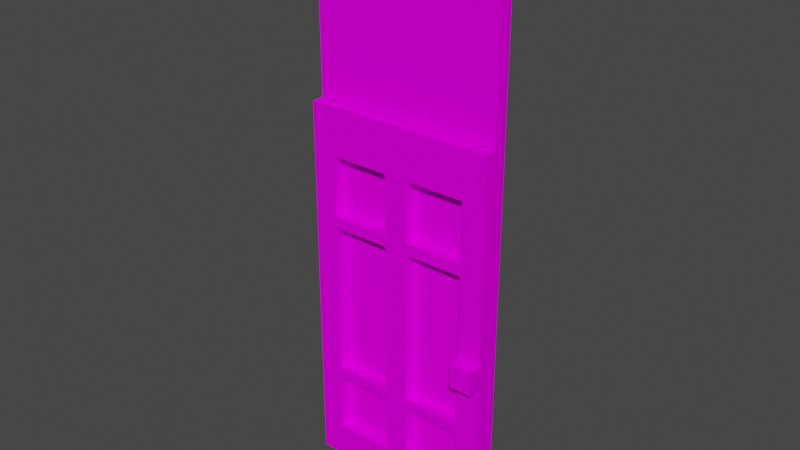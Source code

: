 # Source: doors.blend  (saved by Blender 2.90.8; exported with 4.5.12 LTS)
import bpy
from mathutils import Matrix  # noqa: F401  (used for matrix-valued properties, if any)

bpy.ops.wm.read_factory_settings(use_empty=True)
scene = bpy.context.scene
scene.name = 'Scene'

# ---- collections
col_collection = bpy.data.collections.new('Collection'); scene.collection.children.link(col_collection)

# ---- images (referenced by path relative to the original .blend; pixels are not part of the script)
import os
ASSET_DIR = os.environ.get("B2B_ASSET_DIR", "")  # directory of the original .blend (textures are referenced by path, not embedded)
HERE = os.path.dirname(os.path.abspath(__file__))  # packed textures are extracted next to this script under _unpacked/

def load_image(name, relpath, width, height, colorspace="sRGB"):
    """Load a texture the original file referenced (path relative to the .blend, or extracted next to this script)."""
    p = next((c for c in (os.path.join(HERE, relpath), os.path.join(ASSET_DIR, relpath)) if relpath and os.path.exists(c)), "")
    if p:
        img = bpy.data.images.load(p, check_existing=True)
        img.name = name
    else:  # same state as the original file: an image datablock whose file is absent (Cycles renders it pink)
        img = bpy.data.images.new(name, width, height)
        img.source = "FILE"
        img.filepath = "//" + (relpath or name)
    img.colorspace_settings.name = colorspace
    return img
img_walls_0_png = load_image('walls-0.png', 'walls-0.png', 1024, 1024, 'sRGB')
img_door_png = load_image('door.png', 'door.png', 1024, 1024, 'sRGB')

# ---- materials (node trees are filled in below, after node groups)
mat_palette_004 = bpy.data.materials.new('palette.004')
mat_palette_004.use_transparent_shadow = False
mat_palette_004.diffuse_color = (1.0, 1.0, 1.0, 1.0)
mat_palette_004.roughness = 1.0
mat_palette_004.specular_intensity = 0.0
mat_palette = bpy.data.materials.new('palette')
mat_palette.use_transparent_shadow = False
mat_palette.diffuse_color = (1.0, 1.0, 1.0, 1.0)
mat_palette.roughness = 1.0
mat_palette.specular_intensity = 0.0

# ---- material node trees
mat_palette_004.use_nodes = True; mat_palette_004.node_tree.nodes.clear()
_N = mat_palette_004.node_tree.nodes; _L = mat_palette_004.node_tree.links
n0 = _N.new('ShaderNodeBsdfPrincipled'); n0.name = 'Principled BSDF'; n0.location = (10, 300)
n0.distribution = 'GGX'
n0.subsurface_method = 'BURLEY'
n0.inputs[2].default_value = 1.0
n0.inputs[3].default_value = 1.0
n0.inputs[13].default_value = 0.0
n0.inputs[27].default_value = (0.0, 0.0, 0.0, 1.0)
n0.inputs[28].default_value = 1.0
n1 = _N.new('ShaderNodeOutputMaterial'); n1.name = 'Material Output'; n1.location = (300, 300)
n2 = _N.new('ShaderNodeTexImage'); n2.name = 'Image Texture'; n2.location = (-280, 280)
n2.image = img_walls_0_png
_L.new(n0.outputs[0], n1.inputs[0])
_L.new(n2.outputs[0], n0.inputs[0])
n1.is_active_output = True
mat_palette.use_nodes = True; mat_palette.node_tree.nodes.clear()
_N = mat_palette.node_tree.nodes; _L = mat_palette.node_tree.links
n0 = _N.new('ShaderNodeBsdfPrincipled'); n0.name = 'Principled BSDF'; n0.location = (10, 300)
n0.distribution = 'GGX'
n0.subsurface_method = 'BURLEY'
n0.inputs[2].default_value = 1.0
n0.inputs[3].default_value = 1.45
n0.inputs[13].default_value = 0.0
n0.inputs[27].default_value = (0.0, 0.0, 0.0, 1.0)
n0.inputs[28].default_value = 1.0
n1 = _N.new('ShaderNodeOutputMaterial'); n1.name = 'Material Output'; n1.location = (300, 300)
n2 = _N.new('ShaderNodeTexImage'); n2.name = 'Image Texture'; n2.location = (-300, 600)
n2.image = img_door_png
_L.new(n0.outputs[0], n1.inputs[0])
_L.new(n2.outputs[0], n0.inputs[0])
n1.is_active_output = True

# ---- world
world_world = bpy.data.worlds.new('World'); scene.world = world_world
world_world.use_nodes = True; world_world.node_tree.nodes.clear()
_N = world_world.node_tree.nodes; _L = world_world.node_tree.links
n0 = _N.new('ShaderNodeOutputWorld'); n0.name = 'World Output'; n0.location = (300, 300)
n1 = _N.new('ShaderNodeBackground'); n1.name = 'Background'; n1.location = (10, 300)
n1.inputs[0].default_value = (0.05088, 0.05088, 0.05088, 1.0)
_L.new(n1.outputs[0], n0.inputs[0])
n0.is_active_output = True
world_world.color = (0.05088, 0.05088, 0.05088)
world_world.use_sun_shadow = False
world_world.sun_shadow_jitter_overblur = 0.0

# ---- meshes
me_objobject_003 = bpy.data.meshes.new('ObjObject.003')
me_objobject_003.from_pydata([(-0.1, 1.8, -0.05), (-0.1, 1.7, -0.05), (-0.2, 1.7, -0.05), (-0.2, 1.8, -0.05), (0.8, 2.2, -0.05), (0.8, 2.2, 0.05), (0.8, 1.2, 0.05), (0.8, 1.2, -0.05), (0.2, 1.8, 0.05), (0.2, 1.9, 0.05), (0.1, 1.9, 0.05), (0.1, 1.8, 0.05), (-0.7, 2.4, 0.05), (0.8, 2.4, 0.05), (0.8, 2.4, -0.05), (-0.7, 2.4, -0.05), (0.8, 0.9, -0.05), (0.8, 0.9, 0.05), (0.8, 1.2, -0.05), (0.8, 0.9, -0.05), (0.7, 0.9, -0.05), (0.7, 1.2, -0.05), (0.8, 2.4, -0.05), (0.8, 2.4, 0.05), (0.8, 2.3, 0.05), (0.8, 2.3, -0.05), (0.5, 2.1, -0.05), (0.5, 1.8, -0.05), (0.4, 1.8, -0.05), (0.4, 2.1, -0.05), (-0.2, 1.5, -0.05), (-0.3, 1.5, -0.05), (0.2, 1.6, -0.05), (0.2, 1.5, -0.05), (0.1, 1.5, -0.05), (0.1, 1.6, -0.05), (-0.8, 0.9, -0.05), (-0.7, 0.9, -0.05), (1.099e-07, 1.1, -0.05), (0.1, 1.1, -0.05), (1.099e-07, 1.2, -0.05), (0.6, 1.7, -0.05), (0.6, 1.3, -0.05), (0.5, 1.3, -0.05), (0.5, 1.7, -0.05), (0.1, 1.2, -0.05), (-0.5, 1.4, -0.05), (-0.5, 1.3, -0.05), (-0.6, 1.3, -0.05), (-0.6, 1.4, -0.05), (0.7, 1.3, -0.05), (-0.5, 1.4, 0.05), (-0.5, 1.6, 0.05), (-0.6, 1.6, 0.05), (-0.6, 1.4, 0.05), (-0.6, 1.7, -0.05), (-0.6, 1.6, -0.05), (-0.7, 1.6, -0.05), (-0.7, 1.7, -0.05), (-0.7, 2.4, -0.05), (-0.4, 2.2, -0.05), (-0.5, 1.6, -0.05), (-0.4, 1.6, -0.05), (-0.3, 1.6, -0.05), (-0.1, 1.6, -0.05), (1.099e-07, 1.6, -0.05), (0.1, 2.2, -0.05), (0.1, 1.9, -0.05), (1.099e-07, 1.9, -0.05), (1.099e-07, 2.2, -0.05), (0.2, 1.8, -0.05), (0.1, 1.8, -0.05), (-0.3, 1.8, -0.05), (-0.1, 1.7, 0.05), (-0.1, 1.8, 0.05), (-0.2, 1.8, 0.05), (-0.2, 1.7, 0.05), (0.2, 1.9, -0.05), (0.1, 1.1, 0.05), (0.1, 1.2, 0.05), (1.099e-07, 1.2, 0.05), (1.099e-07, 1.1, 0.05), (0.3, 1.9, -0.05), (0.6, 2.1, -0.05), (-0.4, 2.2, 0.05), (-0.7, 2.4, 0.05), (-0.7, 1.7, 0.05), (-0.6, 1.7, 0.05), (1.099e-07, 1.9, 0.05), (1.099e-07, 2.2, 0.05), (-0.2, 2.2, 0.05), (0.1, 1.5, 0.05), (-0.2, 1.5, 0.05), (0.6, 2.2, -0.05), (0.8, 2.2, -0.05), (0.5, 2.3, -0.05), (-0.2, 2.2, -0.05), (0.8, 2.3, -0.05), (-0.8, 2.4, -0.05), (0.8, 2.4, -0.05), (-0.8, 2.4, 0.05), (-0.8, 2.4, -0.05), (-0.8, 0.9, -0.05), (-0.8, 0.9, 0.05), (0.5, 1.8, 0.05), (0.5, 2.1, 0.05), (0.4, 2.1, 0.05), (0.4, 1.8, 0.05), (-0.3, 1.5, 0.05), (0.2, 1.5, 0.05), (0.2, 1.6, 0.05), (0.1, 1.6, 0.05), (-0.8, 0.9, 0.05), (-0.7, 0.9, 0.05), (0.7, 0.9, 0.05), (0.8, 0.9, 0.05), (0.6, 1.3, 0.05), (0.6, 1.7, 0.05), (0.5, 1.7, 0.05), (0.5, 1.3, 0.05), (-0.5, 1.3, 0.05), (-0.6, 1.3, 0.05), (0.7, 1.2, 0.05), (0.8, 1.2, 0.05), (0.7, 1.3, 0.05), (-0.7, 1.6, 0.05), (-0.4, 1.6, 0.05), (-0.3, 1.6, 0.05), (-0.1, 1.6, 0.05), (1.099e-07, 1.6, 0.05), (0.1, 2.2, 0.05), (-0.8, 2.4, 0.05), (-0.8, 2.4, -0.05), (-0.3, 1.8, 0.05), (0.3, 1.9, 0.05), (0.6, 2.1, 0.05), (0.6, 2.2, 0.05), (0.8, 2.2, 0.05), (0.5, 2.3, 0.05), (0.8, 2.3, 0.05), (-0.8, 2.4, 0.05), (0.8, 2.4, 0.05), (0.3, 0.8062, 0.05), (0.2663, 0.8062, 0.05), (0.3, 0.8062, -0.05), (0.2663, 0.8062, -0.05), (0.4, 0.8062, 0.05), (0.4, 0.8062, -0.05), (0.4362, 0.8062, 0.05), (0.4362, 0.8062, -0.05), (0.4506, 0.8062, -0.05), (0.4506, 0.8062, 0.05), (0.2578, 0.8062, -0.05), (0.2578, 0.8062, 0.05), (0.5687, 0.8062, 0.05), (0.5687, 0.8062, -0.05), (0.1875, 0.8062, 0.05), (0.1875, 0.8062, -0.05), (0.1734, 0.8062, 0.05), (0.6531, 0.8062, 0.05), (0.6531, 0.8062, -0.05), (0.1734, 0.8062, -0.05), (0.8, 0.8062, 0.04716), (0.8, 0.8062, -0.05), (0.8, 0.8062, -0.05), (0.8, 0.8062, 0.05), (0.8, 0.8062, 0.05), (-0.2, 0.8062, 0.05), (-0.3, 0.8062, -0.05), (-0.3, 0.8062, 0.05), (-0.1969, 0.8062, 0.05), (-0.2, 0.8062, -0.05), (-0.1969, 0.8062, -0.05), (-0.3578, 0.8062, -0.05), (-0.4, 0.8062, -0.05), (-0.3578, 0.8062, 0.05), (-0.4, 0.8062, 0.05), (-0.446, 0.8062, 0.05), (-0.446, 0.8062, -0.05), (-0.4506, 0.8062, 0.05), (-0.4506, 0.8062, -0.05), (-0.6531, 0.8062, 0.05), (-0.6531, 0.8062, -0.05), (-0.09793, 0.8062, -0.05), (-0.09793, 0.8062, 0.05), (-0.8, 0.8062, -0.05), (-0.8, 0.8062, -0.05), (-0.8, 0.8062, 0.05), (-0.8, 0.8062, 0.05)], [], [(0, 1, 2, 3), (4, 5, 6, 7), (8, 9, 10, 11), (12, 13, 14, 15), (16, 17, 165, 162, 163), (18, 19, 20, 21), (22, 23, 24, 25), (89, 130, 138, 90), (65, 34, 30, 64), (70, 145, 152, 33, 32), (26, 27, 28, 29), (30, 171, 168, 31), (58, 57, 37, 36), (105, 138, 130, 106), (32, 33, 34, 35), (33, 152, 157, 45, 34), (81, 80, 170, 184), (41, 42, 43, 44), (45, 157, 161, 39), (46, 47, 48, 49), (21, 20, 160, 155), (56, 49, 37, 57), (50, 18, 21), (50, 21, 42), (49, 48, 37), (51, 52, 53, 54), (46, 178, 180, 47), (55, 56, 57, 58), (59, 60, 55, 58), (30, 40, 172, 171), (83, 50, 42, 41), (54, 53, 125, 113), (25, 24, 5, 4), (62, 31, 173, 174), (91, 129, 128, 92), (66, 67, 68, 69), (35, 34, 65), (55, 61, 56), (2, 30, 63), (11, 88, 129, 111), (1, 65, 64), (44, 43, 150, 149), (70, 32, 35, 71), (124, 135, 117, 116), (82, 28, 147, 144), (133, 84, 126, 127), (73, 74, 75, 76), (92, 127, 126, 108), (77, 70, 71, 67), (106, 130, 10, 9), (107, 134, 142, 146), (118, 104, 107, 146, 148), (27, 41, 44), (68, 0, 3), (78, 79, 80, 81), (67, 71, 68), (95, 93, 83, 26), (136, 124, 123, 137), (84, 85, 86, 87), (88, 89, 90, 75), (79, 91, 92, 80), (60, 72, 63, 62), (93, 50, 83), (136, 138, 105, 135), (138, 85, 84, 90), (137, 139, 138, 136), (86, 85, 140, 112), (139, 141, 85, 138), (100, 101, 102, 103), (126, 84, 87, 52), (9, 134, 107, 106), (104, 105, 106, 107), (99, 97, 95, 59), (125, 86, 112, 113), (109, 110, 111, 91), (37, 182, 185, 36), (19, 164, 160, 20), (39, 161, 183, 38), (129, 88, 74, 73), (116, 117, 118, 119), (78, 158, 156, 79), (120, 51, 54, 121), (47, 180, 182, 37, 48), (42, 21, 155, 150, 43), (122, 123, 124), (116, 122, 124), (113, 121, 54), (120, 179, 177, 51), (53, 87, 86, 125), (34, 45, 40, 30), (59, 58, 36, 98), (31, 168, 173), (115, 123, 122, 114), (63, 30, 31, 62), (40, 38, 183, 172), (10, 130, 89, 88), (129, 91, 111), (131, 12, 15, 132), (53, 52, 87), (60, 62, 61, 55), (127, 92, 76), (1, 64, 30, 2), (128, 129, 73), (110, 8, 11, 111), (59, 95, 96, 60), (3, 2, 63, 72), (122, 116, 119, 151, 154), (7, 6, 17, 16), (68, 65, 1, 0), (61, 46, 49, 56), (68, 71, 35, 65), (128, 73, 76, 92), (118, 117, 104), (75, 74, 88), (75, 90, 84, 133), (88, 11, 10), (82, 144, 145, 70, 77), (82, 77, 29, 28), (66, 29, 77, 67), (83, 41, 27, 26), (96, 3, 72, 60), (69, 68, 3, 96), (45, 39, 38, 40), (95, 26, 29, 66), (135, 124, 136), (117, 135, 105, 104), (50, 93, 94, 18), (95, 66, 69, 96), (76, 75, 133, 127), (62, 174, 178, 46, 61), (27, 44, 149, 147, 28), (103, 102, 186, 187), (97, 94, 93, 95), (153, 143, 8, 110, 109), (167, 170, 80, 92), (154, 159, 114, 122), (184, 158, 78, 81), (143, 142, 134, 9, 8), (175, 169, 108), (177, 176, 126, 52, 51), (156, 153, 109, 91, 79), (148, 151, 119, 118), (181, 179, 120, 121, 113), (176, 175, 108, 126), (169, 167, 92, 108), (188, 181, 113, 112), (159, 166, 115, 114)])
me_objobject_003.polygons.foreach_set('use_smooth', [True] * 147)
_k = set([(4, 7), (4, 25), (5, 6), (5, 24), (6, 17), (7, 16), (12, 13), (12, 131), (13, 14), (14, 15), (15, 132), (16, 163), (17, 165), (18, 19), (18, 94), (19, 164), (22, 23), (22, 25), (23, 24), (36, 98), (36, 185), (59, 98), (59, 99), (85, 140), (85, 141), (94, 97), (97, 99), (100, 101), (100, 103), (101, 102), (102, 186), (103, 187), (112, 140), (112, 188), (115, 123), (115, 166), (123, 137), (131, 132), (137, 139), (139, 141)])
me_objobject_003.attributes.new('sharp_edge', 'BOOLEAN', 'EDGE').data.foreach_set('value', [ (min(e.vertices), max(e.vertices)) in _k for e in me_objobject_003.edges])
_uv = me_objobject_003.uv_layers.new(name='UVMap')
_uv.uv.foreach_set('vector', [0.01758, 0.5, 0.01758, 0.5, 0.01758, 0.5, 0.01758, 0.5, 0.02539, 0.5, 0.02539, 0.5, 0.02539, 0.5, 0.02539, 0.5, 0.01758, 0.5, 0.01758, 0.5, 0.01758, 0.5, 0.01758, 0.5, 0.02539, 0.5, 0.02539, 0.5, 0.02539, 0.5, 0.02539, 0.5, 0.005859, 0.5, 0.005859, 0.5, 0.005859, 0.5, 0.005859, 0.5, 0.005859, 0.5, 0.01758, 0.5, 0.01758, 0.5, 0.01758, 0.5, 0.01758, 0.5, 0.02539, 0.5, 0.02539, 0.5, 0.02539, 0.5, 0.02539, 0.5, 0.02539, 0.5, 0.02539, 0.5, 0.02539, 0.5, 0.02539, 0.5, 0.005859, 0.5, 0.005859, 0.5, 0.005859, 0.5, 0.005859, 0.5, 0.005859, 0.5, 0.005859, 0.5, 0.005859, 0.5, 0.005859, 0.5, 0.005859, 0.5, 0.01758, 0.5, 0.01758, 0.5, 0.01758, 0.5, 0.01758, 0.5, 0.01758, 0.5, 0.01758, 0.5, 0.01758, 0.5, 0.01758, 0.5, 0.01758, 0.5, 0.01758, 0.5, 0.01758, 0.5, 0.01758, 0.5, 0.02539, 0.5, 0.02539, 0.5, 0.02539, 0.5, 0.02539, 0.5, 0.01758, 0.5, 0.01758, 0.5, 0.01758, 0.5, 0.01758, 0.5, 0.005859, 0.5, 0.005859, 0.5, 0.005859, 0.5, 0.005859, 0.5, 0.005859, 0.5, 0.005859, 0.5, 0.005859, 0.5, 0.005859, 0.5, 0.005859, 0.5, 0.01758, 0.5, 0.01758, 0.5, 0.01758, 0.5, 0.01758, 0.5, 0.005859, 0.5, 0.005859, 0.5, 0.005859, 0.5, 0.005859, 0.5, 0.01758, 0.5, 0.01758, 0.5, 0.01758, 0.5, 0.01758, 0.5, 0.005859, 0.5, 0.005859, 0.5, 0.005859, 0.5, 0.005859, 0.5, 0.005859, 0.5, 0.005859, 0.5, 0.005859, 0.5, 0.005859, 0.5, 0.02539, 0.5, 0.02539, 0.5, 0.02539, 0.5, 0.005859, 0.5, 0.005859, 0.5, 0.005859, 0.5, 0.005859, 0.5, 0.005859, 0.5, 0.005859, 0.5, 0.02539, 0.5, 0.02539, 0.5, 0.02539, 0.5, 0.02539, 0.5, 0.005859, 0.5, 0.005859, 0.5, 0.005859, 0.5, 0.005859, 0.5, 0.01758, 0.5, 0.01758, 0.5, 0.01758, 0.5, 0.01758, 0.5, 0.02539, 0.5, 0.02539, 0.5, 0.02539, 0.5, 0.02539, 0.5, 0.005859, 0.5, 0.005859, 0.5, 0.005859, 0.5, 0.005859, 0.5, 0.02539, 0.5, 0.02539, 0.5, 0.02539, 0.5, 0.02539, 0.5, 0.005859, 0.5, 0.005859, 0.5, 0.005859, 0.5, 0.005859, 0.5, 0.01758, 0.5, 0.01758, 0.5, 0.01758, 0.5, 0.01758, 0.5, 0.02539, 0.5, 0.02539, 0.5, 0.02539, 0.5, 0.02539, 0.5, 0.005859, 0.5, 0.005859, 0.5, 0.005859, 0.5, 0.005859, 0.5, 0.01758, 0.5, 0.01758, 0.5, 0.01758, 0.5, 0.01758, 0.5, 0.005859, 0.5, 0.005859, 0.5, 0.005859, 0.5, 0.02539, 0.5, 0.02539, 0.5, 0.02539, 0.5, 0.02539, 0.5, 0.02539, 0.5, 0.02539, 0.5, 0.005859, 0.5, 0.005859, 0.5, 0.005859, 0.5, 0.005859, 0.5, 0.02539, 0.5, 0.02539, 0.5, 0.02539, 0.5, 0.005859, 0.5, 0.005859, 0.5, 0.005859, 0.5, 0.005859, 0.5, 0.005859, 0.5, 0.005859, 0.5, 0.005859, 0.5, 0.005859, 0.5, 0.02539, 0.5, 0.02539, 0.5, 0.02539, 0.5, 0.02539, 0.5, 0.02539, 0.5, 0.02539, 0.5, 0.02539, 0.5, 0.02539, 0.5, 0.01758, 0.5, 0.01758, 0.5, 0.01758, 0.5, 0.01758, 0.5, 0.01758, 0.5, 0.01758, 0.5, 0.01758, 0.5, 0.01758, 0.5, 0.02539, 0.5, 0.02539, 0.5, 0.02539, 0.5, 0.02539, 0.5, 0.01758, 0.5, 0.01758, 0.5, 0.01758, 0.5, 0.01758, 0.5, 0.02539, 0.5, 0.02539, 0.5, 0.02539, 0.5, 0.02539, 0.5, 0.02539, 0.5, 0.02539, 0.5, 0.02539, 0.5, 0.02539, 0.5, 0.005859, 0.5, 0.005859, 0.5, 0.005859, 0.5, 0.005859, 0.5, 0.005859, 0.5, 0.02539, 0.5, 0.02539, 0.5, 0.02539, 0.5, 0.02539, 0.5, 0.02539, 0.5, 0.02539, 0.5, 0.01758, 0.5, 0.01758, 0.5, 0.01758, 0.5, 0.01758, 0.5, 0.005859, 0.5, 0.005859, 0.5, 0.005859, 0.5, 0.01758, 0.5, 0.01758, 0.5, 0.01758, 0.5, 0.01758, 0.5, 0.02539, 0.5, 0.02539, 0.5, 0.02539, 0.5, 0.02539, 0.5, 0.02539, 0.5, 0.02539, 0.5, 0.02539, 0.5, 0.02539, 0.5, 0.02539, 0.5, 0.02539, 0.5, 0.02539, 0.5, 0.02539, 0.5, 0.005859, 0.5, 0.005859, 0.5, 0.005859, 0.5, 0.005859, 0.5, 0.01758, 0.5, 0.01758, 0.5, 0.01758, 0.5, 0.01758, 0.5, 0.02539, 0.5, 0.02539, 0.5, 0.02539, 0.5, 0.01758, 0.5, 0.01758, 0.5, 0.01758, 0.5, 0.01758, 0.5, 0.02539, 0.5, 0.02539, 0.5, 0.02539, 0.5, 0.02539, 0.5, 0.01758, 0.5, 0.01758, 0.5, 0.01758, 0.5, 0.01758, 0.5, 0.01758, 0.5, 0.01758, 0.5, 0.01758, 0.5, 0.01758, 0.5, 0.02539, 0.5, 0.02539, 0.5, 0.02539, 0.5, 0.02539, 0.5, 0.01758, 0.5, 0.01758, 0.5, 0.01758, 0.5, 0.01758, 0.5, 0.02539, 0.5, 0.02539, 0.5, 0.02539, 0.5, 0.02539, 0.5, 0.02539, 0.5, 0.02539, 0.5, 0.02539, 0.5, 0.02539, 0.5, 0.01758, 0.5, 0.01758, 0.5, 0.01758, 0.5, 0.01758, 0.5, 0.02539, 0.5, 0.02539, 0.5, 0.02539, 0.5, 0.02539, 0.5, 0.01758, 0.5, 0.01758, 0.5, 0.01758, 0.5, 0.01758, 0.5, 0.01758, 0.5, 0.01758, 0.5, 0.01758, 0.5, 0.01758, 0.5, 0.005859, 0.5, 0.005859, 0.5, 0.005859, 0.5, 0.005859, 0.5, 0.005859, 0.5, 0.005859, 0.5, 0.005859, 0.5, 0.005859, 0.5, 0.005859, 0.5, 0.005859, 0.5, 0.005859, 0.5, 0.005859, 0.5, 0.02539, 0.5, 0.02539, 0.5, 0.02539, 0.5, 0.02539, 0.5, 0.01758, 0.5, 0.01758, 0.5, 0.01758, 0.5, 0.01758, 0.5, 0.005859, 0.5, 0.005859, 0.5, 0.005859, 0.5, 0.005859, 0.5, 0.01758, 0.5, 0.01758, 0.5, 0.01758, 0.5, 0.01758, 0.5, 0.005859, 0.5, 0.005859, 0.5, 0.005859, 0.5, 0.005859, 0.5, 0.005859, 0.5, 0.005859, 0.5, 0.005859, 0.5, 0.005859, 0.5, 0.005859, 0.5, 0.005859, 0.5, 0.02539, 0.5, 0.02539, 0.5, 0.02539, 0.5, 0.005859, 0.5, 0.005859, 0.5, 0.005859, 0.5, 0.005859, 0.5, 0.005859, 0.5, 0.005859, 0.5, 0.005859, 0.5, 0.005859, 0.5, 0.005859, 0.5, 0.005859, 0.5, 0.01758, 0.5, 0.01758, 0.5, 0.01758, 0.5, 0.01758, 0.5, 0.005859, 0.5, 0.005859, 0.5, 0.005859, 0.5, 0.005859, 0.5, 0.01758, 0.5, 0.01758, 0.5, 0.01758, 0.5, 0.01758, 0.5, 0.02539, 0.5, 0.02539, 0.5, 0.02539, 0.5, 0.01758, 0.5, 0.01758, 0.5, 0.01758, 0.5, 0.01758, 0.5, 0.02539, 0.5, 0.02539, 0.5, 0.02539, 0.5, 0.02539, 0.5, 0.005859, 0.5, 0.005859, 0.5, 0.005859, 0.5, 0.005859, 0.5, 0.01758, 0.5, 0.01758, 0.5, 0.01758, 0.5, 0.01758, 0.5, 0.005859, 0.5, 0.005859, 0.5, 0.005859, 0.5, 0.01758, 0.5, 0.01758, 0.5, 0.01758, 0.5, 0.01758, 0.5, 0.02539, 0.5, 0.02539, 0.5, 0.02539, 0.5, 0.02539, 0.5, 0.02539, 0.5, 0.02539, 0.5, 0.02539, 0.5, 0.02539, 0.5, 0.02539, 0.5, 0.02539, 0.5, 0.005859, 0.5, 0.005859, 0.5, 0.005859, 0.5, 0.005859, 0.5, 0.02539, 0.5, 0.02539, 0.5, 0.02539, 0.5, 0.005859, 0.5, 0.005859, 0.5, 0.005859, 0.5, 0.005859, 0.5, 0.02539, 0.5, 0.02539, 0.5, 0.02539, 0.5, 0.02539, 0.5, 0.02539, 0.5, 0.02539, 0.5, 0.02539, 0.5, 0.02539, 0.5, 0.005859, 0.5, 0.005859, 0.5, 0.005859, 0.5, 0.005859, 0.5, 0.005859, 0.5, 0.01758, 0.5, 0.01758, 0.5, 0.01758, 0.5, 0.01758, 0.5, 0.02539, 0.5, 0.02539, 0.5, 0.02539, 0.5, 0.02539, 0.5, 0.02539, 0.5, 0.02539, 0.5, 0.02539, 0.5, 0.02539, 0.5, 0.005859, 0.5, 0.005859, 0.5, 0.005859, 0.5, 0.005859, 0.5, 0.005859, 0.5, 0.005859, 0.5, 0.005859, 0.5, 0.005859, 0.5, 0.02539, 0.5, 0.02539, 0.5, 0.02539, 0.5, 0.02539, 0.5, 0.02539, 0.5, 0.02539, 0.5, 0.01758, 0.5, 0.01758, 0.5, 0.01758, 0.5, 0.01758, 0.5, 0.005859, 0.5, 0.005859, 0.5, 0.005859, 0.5, 0.005859, 0.5, 0.005859, 0.5, 0.005859, 0.5, 0.005859, 0.5, 0.005859, 0.5, 0.02539, 0.5, 0.02539, 0.5, 0.02539, 0.5, 0.02539, 0.5, 0.02539, 0.5, 0.02539, 0.5, 0.02539, 0.5, 0.02539, 0.5, 0.02539, 0.5, 0.02539, 0.5, 0.02539, 0.5, 0.02539, 0.5, 0.01758, 0.5, 0.01758, 0.5, 0.01758, 0.5, 0.01758, 0.5, 0.02539, 0.5, 0.02539, 0.5, 0.02539, 0.5, 0.02539, 0.5, 0.01758, 0.5, 0.01758, 0.5, 0.01758, 0.5, 0.01758, 0.5, 0.02539, 0.5, 0.02539, 0.5, 0.02539, 0.5, 0.02539, 0.5, 0.02539, 0.5, 0.02539, 0.5, 0.02539, 0.5, 0.02539, 0.5, 0.02539, 0.5, 0.02539, 0.5, 0.02539, 0.5, 0.02539, 0.5, 0.02539, 0.5, 0.02539, 0.5, 0.02539, 0.5, 0.02539, 0.5, 0.02539, 0.5, 0.02539, 0.5, 0.02539, 0.5, 0.02539, 0.5, 0.02539, 0.5, 0.02539, 0.5, 0.02539, 0.5, 0.005859, 0.5, 0.005859, 0.5, 0.005859, 0.5, 0.005859, 0.5, 0.005859, 0.5, 0.005859, 0.5, 0.005859, 0.5, 0.005859, 0.5, 0.005859, 0.5, 0.005859, 0.5, 0.005859, 0.5, 0.005859, 0.5, 0.005859, 0.5, 0.005859, 0.5, 0.01758, 0.5, 0.01758, 0.5, 0.01758, 0.5, 0.01758, 0.5, 0.005859, 0.5, 0.005859, 0.5, 0.005859, 0.5, 0.005859, 0.5, 0.005859, 0.5, 0.005859, 0.5, 0.005859, 0.5, 0.005859, 0.5, 0.005859, 0.5, 0.005859, 0.5, 0.005859, 0.5, 0.005859, 0.5, 0.005859, 0.5, 0.005859, 0.5, 0.005859, 0.5, 0.005859, 0.5, 0.005859, 0.5, 0.005859, 0.5, 0.005859, 0.5, 0.005859, 0.5, 0.005859, 0.5, 0.005859, 0.5, 0.02539, 0.5, 0.02539, 0.5, 0.02539, 0.5, 0.005859, 0.5, 0.005859, 0.5, 0.005859, 0.5, 0.005859, 0.5, 0.005859, 0.5, 0.005859, 0.5, 0.005859, 0.5, 0.005859, 0.5, 0.005859, 0.5, 0.005859, 0.5, 0.005859, 0.5, 0.005859, 0.5, 0.005859, 0.5, 0.005859, 0.5, 0.005859, 0.5, 0.005859, 0.5, 0.005859, 0.5, 0.005859, 0.5, 0.005859, 0.5, 0.02539, 0.5, 0.02539, 0.5, 0.02539, 0.5, 0.02539, 0.5, 0.01758, 0.5, 0.01758, 0.5, 0.01758, 0.5, 0.01758, 0.5, 0.005859, 0.5, 0.005859, 0.5, 0.005859, 0.5, 0.005859, 0.5, 0.005859, 0.5, 0.005859, 0.5, 0.005859, 0.5, 0.005859, 0.5])
me_objobject_003.materials.append(mat_palette_004)
me_objobject_003.use_remesh_fix_poles = True
me_objobject_003.use_remesh_preserve_attributes = False
me_objobject_003.use_mirror_vertex_groups = False
me_objobject_003.update()
me_objobject_003.normals_split_custom_set([tuple(v) for v in zip(*[iter([8.731e-09, 0.0, -1.0, 8.731e-09, 0.0, -1.0, 2.328e-08, 0.0, -1.0, 1.552e-08, 0.0, -1.0, 1.0, 0.0, 0.0, 1.0, 0.0, 0.0, 1.0, 0.0, 0.0, 1.0, 0.0, 0.0, 7.792e-09, 0.0, 1.0, 6.261e-09, 0.0, 1.0, 4.233e-09, 0.0, 1.0, 1.397e-08, 0.0, 1.0, 0.0, 1.0, 0.0, 0.0, 1.0, 0.0, 0.0, 1.0, 0.0, 0.0, 1.0, 0.0, 1.0, 3.972e-07, -1.49e-07, 1.0, 3.972e-07, -1.49e-07, 1.0, 7.944e-07, -2.98e-07, 1.0, 7.944e-07, -2.98e-07, 1.0, 7.944e-07, -2.98e-07, 0.0, 0.0, -1.0, -2.011e-08, -8.043e-09, -1.0, 2.391e-08, -1.119e-08, -1.0, -3.093e-09, 1.159e-09, -1.0, 1.0, 0.0, 0.0, 1.0, 0.0, 0.0, 1.0, 0.0, 0.0, 1.0, 0.0, 0.0, 0.0, 0.0, 1.0, 3.366e-09, 0.0, 1.0, 0.0, 0.0, 1.0, 0.0, 0.0, 1.0, -6.403e-09, 0.0, -1.0, -3.225e-09, 0.0, -1.0, 1.494e-09, 1.35e-09, -1.0, 0.0, 0.0, -1.0, 3.76e-08, 7.013e-10, -1.0, -1.073e-08, -3.167e-09, -1.0, -6.328e-08, -4.407e-09, -1.0, -5.625e-08, -4.075e-09, -1.0, -5.43e-08, -4.186e-09, -1.0, -1.478e-09, 0.0, -1.0, 3.167e-09, 2.377e-10, -1.0, -8.965e-09, 2.377e-10, -1.0, -2.971e-09, 0.0, -1.0, 1.494e-09, 1.35e-09, -1.0, 7.984e-09, 2.726e-09, -1.0, 0.0, 5.369e-09, -1.0, -2.481e-08, 8.902e-10, -1.0, 2.71e-08, 0.0, -1.0, -4.657e-08, 0.0, -1.0, -1.026e-08, -7.235e-09, -1.0, -2.009e-08, -8.043e-09, -1.0, 6.652e-09, 0.0, 1.0, 0.0, 0.0, 1.0, 3.366e-09, 0.0, 1.0, -1.673e-09, 0.0, 1.0, -5.43e-08, -4.186e-09, -1.0, -5.625e-08, -4.075e-09, -1.0, -3.225e-09, 0.0, -1.0, -9.313e-09, 0.0, -1.0, -5.625e-08, -4.075e-09, -1.0, -6.328e-08, -4.407e-09, -1.0, 5.488e-08, 0.0, -1.0, -9.692e-10, 0.0, -1.0, -3.225e-09, 0.0, -1.0, -2.4e-08, 6.499e-09, 1.0, -1.006e-08, 1.11e-09, 1.0, -3.554e-08, 5.301e-09, 1.0, -3.245e-08, 8.729e-09, 1.0, 1.996e-08, 0.0, -1.0, 2.922e-09, 2.174e-09, -1.0, -6.182e-09, 1.542e-09, -1.0, 2.569e-08, 4.645e-10, -1.0, -9.692e-10, 0.0, -1.0, 5.488e-08, 0.0, -1.0, 8.357e-08, 0.0, -1.0, 6.666e-08, 0.0, -1.0, 1.441e-08, -6.57e-10, -1.0, -2.351e-07, -1.391e-09, -1.0, 0.0, -1.513e-09, -1.0, 0.0, 0.0, -1.0, -3.093e-09, 1.159e-09, -1.0, 2.391e-08, -1.119e-08, -1.0, 4.194e-08, -1.476e-08, -1.0, 2.044e-08, -2.086e-09, -1.0, 0.0, 0.0, -1.0, 0.0, 0.0, -1.0, -1.026e-08, -7.235e-09, -1.0, -4.657e-08, 0.0, -1.0, 1.072e-08, 0.0, -1.0, 0.0, 0.0, -1.0, -3.093e-09, 1.159e-09, -1.0, 1.072e-08, 0.0, -1.0, -3.093e-09, 1.159e-09, -1.0, 2.922e-09, 2.174e-09, -1.0, 0.0, 0.0, -1.0, 0.0, -1.513e-09, -1.0, -1.026e-08, -7.235e-09, -1.0, -7.138e-09, 0.0, 1.0, -6.362e-09, 0.0, 1.0, 0.0, 0.0, 1.0, 2.925e-09, 0.0, 1.0, 1.441e-08, -6.57e-10, -1.0, -2.055e-07, -7.155e-10, -1.0, -2.582e-07, -2.451e-09, -1.0, -2.351e-07, -1.391e-09, -1.0, -2.197e-09, 0.0, -1.0, 0.0, 0.0, -1.0, -4.657e-08, 0.0, -1.0, 2.71e-08, 0.0, -1.0, 3.003e-08, 0.0, -1.0, -2.883e-09, 0.0, -1.0, -2.197e-09, 0.0, -1.0, 2.71e-08, 0.0, -1.0, 1.494e-09, 1.35e-09, -1.0, 7.566e-09, 2.747e-11, -1.0, 2.111e-08, 5.347e-11, -1.0, 7.984e-09, 2.726e-09, -1.0, 2.03e-09, 0.0, -1.0, 1.072e-08, 0.0, -1.0, 2.922e-09, 2.174e-09, -1.0, 1.996e-08, 0.0, -1.0, 2.925e-09, 0.0, 1.0, 0.0, 0.0, 1.0, 4.657e-08, 0.0, 1.0, 2.399e-08, 0.0, 1.0, 1.0, 0.0, 0.0, 1.0, 0.0, 0.0, 1.0, 0.0, 0.0, 1.0, 0.0, 0.0, -1.577e-09, -5.191e-10, -1.0, -2.481e-08, 8.902e-10, -1.0, -3.61e-08, 1.781e-09, -1.0, -1.224e-08, -1.4e-09, -1.0, 9.674e-09, 1.018e-09, 1.0, 3.492e-09, 0.0, 1.0, 0.0, 0.0, 1.0, -1.245e-09, 0.0, 1.0, -4.299e-09, 0.0, -1.0, -4.233e-09, 0.0, -1.0, -1.746e-09, 0.0, -1.0, 0.0, 0.0, -1.0, -9.313e-09, 0.0, -1.0, -3.225e-09, 0.0, -1.0, -6.403e-09, 0.0, -1.0, -2.197e-09, 0.0, -1.0, 1.371e-08, -3.383e-10, -1.0, 0.0, 0.0, -1.0, 2.328e-08, 0.0, -1.0, 1.494e-09, 1.35e-09, -1.0, 1.941e-09, 0.0, -1.0, 1.397e-08, 0.0, 1.0, -1.164e-09, 0.0, 1.0, 3.492e-09, 0.0, 1.0, 9.313e-09, 0.0, 1.0, 8.731e-09, 0.0, -1.0, -6.403e-09, 0.0, -1.0, 0.0, 0.0, -1.0, 2.569e-08, 4.645e-10, -1.0, -6.182e-09, 1.542e-09, -1.0, -1.089e-08, 2.715e-09, -1.0, 2.748e-08, 4.969e-10, -1.0, 3.76e-08, 7.013e-10, -1.0, -5.43e-08, -4.186e-09, -1.0, -9.313e-09, 0.0, -1.0, -1.397e-08, 0.0, -1.0, -1.072e-08, 0.0, 1.0, 5.731e-09, 0.0, 1.0, -1.996e-08, 0.0, 1.0, -1.687e-08, 0.0, 1.0, 3.312e-08, 5.38e-10, -1.0, -8.965e-09, 2.377e-10, -1.0, -9.399e-09, 4.753e-10, -1.0, 3.898e-09, 8.07e-10, -1.0, 0.0, 0.0, 1.0, -4.338e-10, 0.0, 1.0, -1.083e-10, 0.0, 1.0, 0.0, 0.0, 1.0, -1.746e-08, 0.0, 1.0, -1.746e-08, 0.0, 1.0, 0.0, 0.0, 1.0, 0.0, 0.0, 1.0, -1.245e-09, 0.0, 1.0, 0.0, 0.0, 1.0, -1.083e-10, 0.0, 1.0, 1.551e-08, 0.0, 1.0, 1.81e-08, 4.035e-10, -1.0, 3.76e-08, 7.013e-10, -1.0, -1.397e-08, 0.0, -1.0, -4.233e-09, 0.0, -1.0, -1.673e-09, 0.0, 1.0, 3.366e-09, 0.0, 1.0, 4.233e-09, 0.0, 1.0, 6.261e-09, 0.0, 1.0, 8.488e-09, -6.573e-10, 1.0, -1.254e-08, 0.0, 1.0, 9.136e-09, 0.0, 1.0, 2.629e-08, -1.315e-09, 1.0, 2.311e-08, -1.221e-09, 1.0, 2.312e-08, -6.573e-10, 1.0, 8.488e-09, -6.573e-10, 1.0, 2.629e-08, -1.315e-09, 1.0, -8.134e-08, 1.313e-09, 1.0, 3.167e-09, 2.377e-10, -1.0, 1.996e-08, 0.0, -1.0, 2.569e-08, 4.645e-10, -1.0, -1.746e-09, 0.0, -1.0, 8.731e-09, 0.0, -1.0, 1.552e-08, 0.0, -1.0, -1.235e-07, -2.17e-08, 1.0, 7.939e-09, 2.743e-10, 1.0, -1.006e-08, 1.11e-09, 1.0, -2.4e-08, 6.499e-09, 1.0, -4.233e-09, 0.0, -1.0, -1.397e-08, 0.0, -1.0, -1.746e-09, 0.0, -1.0, 1.842e-09, 0.0, -1.0, 1.164e-08, 0.0, -1.0, 2.03e-09, 0.0, -1.0, -1.478e-09, 0.0, -1.0, 0.0, 0.0, 1.0, -1.072e-08, 0.0, 1.0, 0.0, 0.0, 1.0, 0.0, 0.0, 1.0, -4.338e-10, 0.0, 1.0, 0.0, 0.0, 1.0, 1.843e-09, 0.0, 1.0, -2.253e-09, 0.0, 1.0, -1.164e-09, 0.0, 1.0, 0.0, 0.0, 1.0, 0.0, 0.0, 1.0, 0.0, 0.0, 1.0, 7.939e-09, 2.743e-10, 1.0, 9.674e-09, 1.018e-09, 1.0, -1.245e-09, 0.0, 1.0, -1.006e-08, 1.11e-09, 1.0, -2.883e-09, 0.0, -1.0, 4.788e-09, 0.0, -1.0, 1.941e-09, 0.0, -1.0, -1.577e-09, -5.191e-10, -1.0, 1.164e-08, 0.0, -1.0, 1.072e-08, 0.0, -1.0, 2.03e-09, 0.0, -1.0, 0.0, 0.0, 1.0, 0.0, 0.0, 1.0, 6.652e-09, 0.0, 1.0, 5.731e-09, 0.0, 1.0, 0.0, 0.0, 1.0, 0.0, 0.0, 1.0, -4.338e-10, 0.0, 1.0, 0.0, 0.0, 1.0, 0.0, 0.0, 1.0, 0.0, 0.0, 1.0, 0.0, 0.0, 1.0, 0.0, 0.0, 1.0, 1.843e-09, 0.0, 1.0, 0.0, 0.0, 1.0, 0.0, 0.0, 1.0, 4.288e-08, 0.0, 1.0, 0.0, 0.0, 1.0, 0.0, 0.0, 1.0, 0.0, 0.0, 1.0, 0.0, 0.0, 1.0, -1.0, 0.0, 0.0, -1.0, 0.0, 0.0, -1.0, 0.0, -1.49e-07, -1.0, 0.0, -1.49e-07, -1.083e-10, 0.0, 1.0, -4.338e-10, 0.0, 1.0, -2.253e-09, 0.0, 1.0, -6.362e-09, 0.0, 1.0, 6.261e-09, 0.0, 1.0, -1.254e-08, 0.0, 1.0, 8.488e-09, -6.573e-10, 1.0, -1.673e-09, 0.0, 1.0, 2.312e-08, -6.573e-10, 1.0, 6.652e-09, 0.0, 1.0, -1.673e-09, 0.0, 1.0, 8.488e-09, -6.573e-10, 1.0, 0.0, 0.0, -1.0, 0.0, 0.0, -1.0, 1.842e-09, 0.0, -1.0, 3.003e-08, 0.0, -1.0, 4.657e-08, 0.0, 1.0, 1.843e-09, 0.0, 1.0, 4.288e-08, 0.0, 1.0, 2.399e-08, 0.0, 1.0, -4.267e-08, 1.072e-09, 1.0, -5.43e-08, 0.0, 1.0, 9.313e-09, 0.0, 1.0, 9.674e-09, 1.018e-09, 1.0, -1.026e-08, -7.235e-09, -1.0, 1.417e-08, -9.058e-09, -1.0, 4.022e-08, -1.609e-08, -1.0, -2.009e-08, -8.043e-09, -1.0, -2.011e-08, -8.043e-09, -1.0, -4.022e-08, -1.609e-08, -1.0, 4.194e-08, -1.476e-08, -1.0, 2.391e-08, -1.119e-08, -1.0, 6.666e-08, 0.0, -1.0, 8.357e-08, 0.0, -1.0, 1.841e-08, 0.0, -1.0, 1.371e-08, 0.0, -1.0, 3.492e-09, 0.0, 1.0, -1.164e-09, 0.0, 1.0, -1.746e-08, 0.0, 1.0, -1.746e-08, 0.0, 1.0, -1.687e-08, 0.0, 1.0, -1.996e-08, 0.0, 1.0, 2.311e-08, -1.221e-09, 1.0, -1.141e-07, 2.725e-09, 1.0, -1.235e-07, -2.17e-08, 1.0, -1.527e-07, -2.726e-08, 1.0, -1.024e-07, -1.771e-08, 1.0, 7.939e-09, 2.743e-10, 1.0, 0.0, 0.0, 1.0, -7.138e-09, 0.0, 1.0, 2.925e-09, 0.0, 1.0, 4.294e-08, 0.0, 1.0, -2.351e-07, -1.391e-09, -1.0, -2.582e-07, -2.451e-09, -1.0, 1.417e-08, -9.058e-09, -1.0, -1.026e-08, -7.235e-09, -1.0, 0.0, -1.513e-09, -1.0, 2.922e-09, 2.174e-09, -1.0, -3.093e-09, 1.159e-09, -1.0, 2.044e-08, -2.086e-09, -1.0, -1.089e-08, 2.715e-09, -1.0, -6.182e-09, 1.542e-09, -1.0, -2.501e-09, 0.0, 1.0, 0.0, 0.0, 1.0, -1.072e-08, 0.0, 1.0, -1.687e-08, 0.0, 1.0, -2.501e-09, 0.0, 1.0, -1.072e-08, 0.0, 1.0, 2.399e-08, 0.0, 1.0, 4.294e-08, 0.0, 1.0, 2.925e-09, 0.0, 1.0, 0.0, 0.0, 1.0, 0.0, 0.0, 1.0, -7.774e-09, 0.0, 1.0, -7.138e-09, 0.0, 1.0, 0.0, 0.0, 1.0, -2.253e-09, 0.0, 1.0, 1.843e-09, 0.0, 1.0, 4.657e-08, 0.0, 1.0, -3.225e-09, 0.0, -1.0, -9.692e-10, 0.0, -1.0, 7.566e-09, 2.747e-11, -1.0, 1.494e-09, 1.35e-09, -1.0, 3.003e-08, 0.0, -1.0, 2.71e-08, 0.0, -1.0, -2.009e-08, -8.043e-09, -1.0, 6.773e-08, 0.0, -1.0, -2.481e-08, 8.902e-10, -1.0, 0.0, 5.369e-09, -1.0, -3.61e-08, 1.781e-09, -1.0, 0.0, 0.0, 1.0, 0.0, 0.0, 1.0, -2.501e-09, 0.0, 1.0, 1.679e-08, 0.0, 1.0, 1.941e-09, 0.0, -1.0, 1.494e-09, 1.35e-09, -1.0, -2.481e-08, 8.902e-10, -1.0, -1.577e-09, -5.191e-10, -1.0, 7.566e-09, 2.747e-11, -1.0, 1.371e-08, 0.0, -1.0, 1.841e-08, 0.0, -1.0, 2.111e-08, 5.347e-11, -1.0, 4.233e-09, 0.0, 1.0, 3.366e-09, 0.0, 1.0, 0.0, 0.0, 1.0, -1.164e-09, 0.0, 1.0, 3.492e-09, 0.0, 1.0, 9.674e-09, 1.018e-09, 1.0, 9.313e-09, 0.0, 1.0, 0.0, 1.0, 0.0, 0.0, 1.0, 0.0, 0.0, 1.0, 0.0, 0.0, 1.0, 0.0, 0.0, 0.0, 1.0, -6.362e-09, 0.0, 1.0, -2.253e-09, 0.0, 1.0, -2.883e-09, 0.0, -1.0, -1.577e-09, -5.191e-10, -1.0, 1.371e-08, -3.383e-10, -1.0, -2.197e-09, 0.0, -1.0, 0.0, 0.0, 1.0, -1.245e-09, 0.0, 1.0, 0.0, 0.0, 1.0, 8.731e-09, 0.0, -1.0, 0.0, 0.0, -1.0, 1.494e-09, 1.35e-09, -1.0, 2.328e-08, 0.0, -1.0, 0.0, 0.0, 1.0, 3.492e-09, 0.0, 1.0, -1.746e-08, 0.0, 1.0, -5.43e-08, 0.0, 1.0, 7.792e-09, 0.0, 1.0, 1.397e-08, 0.0, 1.0, 9.313e-09, 0.0, 1.0, 3.003e-08, 0.0, -1.0, 1.842e-09, 0.0, -1.0, 1.933e-09, 0.0, -1.0, -2.883e-09, 0.0, -1.0, 1.552e-08, 0.0, -1.0, 2.328e-08, 0.0, -1.0, 1.941e-09, 0.0, -1.0, 4.788e-09, 0.0, -1.0, -2.501e-09, 0.0, 1.0, -1.687e-08, 0.0, 1.0, -1.141e-07, 2.725e-09, 1.0, -1.278e-07, 2.993e-09, 1.0, 7.254e-09, 0.0, 1.0, 1.0, 0.0, 0.0, 1.0, 0.0, 0.0, 1.0, 3.972e-07, -1.49e-07, 1.0, 3.972e-07, -1.49e-07, -1.746e-09, 0.0, -1.0, -6.403e-09, 0.0, -1.0, 8.731e-09, 0.0, -1.0, 8.731e-09, 0.0, -1.0, 1.371e-08, -3.383e-10, -1.0, 1.441e-08, -6.57e-10, -1.0, 0.0, 0.0, -1.0, 0.0, 0.0, -1.0, -1.746e-09, 0.0, -1.0, -1.397e-08, 0.0, -1.0, -9.313e-09, 0.0, -1.0, -6.403e-09, 0.0, -1.0, 0.0, 0.0, 1.0, -1.746e-08, 0.0, 1.0, 0.0, 0.0, 1.0, -1.245e-09, 0.0, 1.0, 2.311e-08, -1.221e-09, 1.0, -1.996e-08, 0.0, 1.0, 2.312e-08, -6.573e-10, 1.0, 0.0, 0.0, 1.0, -1.746e-08, 0.0, 1.0, -1.164e-09, 0.0, 1.0, 0.0, 0.0, 1.0, 0.0, 0.0, 1.0, -4.338e-10, 0.0, 1.0, 0.0, 0.0, 1.0, -1.164e-09, 0.0, 1.0, 1.397e-08, 0.0, 1.0, 4.233e-09, 0.0, 1.0, 3.312e-08, 5.38e-10, -1.0, 3.898e-09, 8.07e-10, -1.0, -1.073e-08, -3.167e-09, -1.0, 3.76e-08, 7.013e-10, -1.0, 1.81e-08, 4.035e-10, -1.0, 3.312e-08, 5.38e-10, -1.0, 1.81e-08, 4.035e-10, -1.0, -2.971e-09, 0.0, -1.0, -8.965e-09, 2.377e-10, -1.0, -4.299e-09, 0.0, -1.0, -2.971e-09, 0.0, -1.0, 1.81e-08, 4.035e-10, -1.0, -4.233e-09, 0.0, -1.0, 2.03e-09, 0.0, -1.0, 1.996e-08, 0.0, -1.0, 3.167e-09, 2.377e-10, -1.0, -1.478e-09, 0.0, -1.0, 1.933e-09, 0.0, -1.0, 1.552e-08, 0.0, -1.0, 4.788e-09, 0.0, -1.0, -2.883e-09, 0.0, -1.0, 0.0, 0.0, -1.0, -1.746e-09, 0.0, -1.0, 1.552e-08, 0.0, -1.0, 1.933e-09, 0.0, -1.0, -9.692e-10, 0.0, -1.0, 6.666e-08, 0.0, -1.0, 1.371e-08, 0.0, -1.0, 7.566e-09, 2.747e-11, -1.0, 1.842e-09, 0.0, -1.0, -1.478e-09, 0.0, -1.0, -2.971e-09, 0.0, -1.0, -4.299e-09, 0.0, -1.0, 5.731e-09, 0.0, 1.0, -1.072e-08, 0.0, 1.0, 0.0, 0.0, 1.0, -1.996e-08, 0.0, 1.0, 5.731e-09, 0.0, 1.0, 6.652e-09, 0.0, 1.0, 2.312e-08, -6.573e-10, 1.0, 1.072e-08, 0.0, -1.0, 1.164e-08, 0.0, -1.0, 0.0, 0.0, -1.0, 0.0, 0.0, -1.0, 1.842e-09, 0.0, -1.0, -4.299e-09, 0.0, -1.0, 0.0, 0.0, -1.0, 1.933e-09, 0.0, -1.0, 0.0, 0.0, 1.0, 0.0, 0.0, 1.0, 0.0, 0.0, 1.0, 0.0, 0.0, 1.0, -1.577e-09, -5.191e-10, -1.0, -1.224e-08, -1.4e-09, -1.0, -2.055e-07, -7.155e-10, -1.0, 1.441e-08, -6.57e-10, -1.0, 1.371e-08, -3.383e-10, -1.0, 3.167e-09, 2.377e-10, -1.0, 2.569e-08, 4.645e-10, -1.0, 2.748e-08, 4.969e-10, -1.0, -9.399e-09, 4.753e-10, -1.0, -8.965e-09, 2.377e-10, -1.0, -1.0, 0.0, -1.49e-07, -1.0, 0.0, -1.49e-07, -1.0, 0.0, -2.98e-07, -1.0, 0.0, -2.98e-07, 0.0, 0.0, -1.0, 0.0, 0.0, -1.0, 1.164e-08, 0.0, -1.0, 1.842e-09, 0.0, -1.0, -3.884e-08, 1.928e-09, 1.0, -4.247e-08, 0.0, 1.0, 7.792e-09, 0.0, 1.0, -5.43e-08, 0.0, 1.0, -4.267e-08, 1.072e-09, 1.0, -6.653e-09, 0.0, 1.0, -3.554e-08, 5.301e-09, 1.0, -1.006e-08, 1.11e-09, 1.0, -1.245e-09, 0.0, 1.0, 7.254e-09, 0.0, 1.0, 2.551e-08, 0.0, 1.0, 1.679e-08, 0.0, 1.0, -2.501e-09, 0.0, 1.0, -3.245e-08, 8.729e-09, 1.0, -1.527e-07, -2.726e-08, 1.0, -1.235e-07, -2.17e-08, 1.0, -2.4e-08, 6.499e-09, 1.0, -4.247e-08, 0.0, 1.0, 9.136e-09, 0.0, 1.0, -1.254e-08, 0.0, 1.0, 6.261e-09, 0.0, 1.0, 7.792e-09, 0.0, 1.0, 2.256e-08, 0.0, 1.0, 0.0, 0.0, 1.0, 1.551e-08, 0.0, 1.0, -7.774e-09, 0.0, 1.0, 1.408e-08, 0.0, 1.0, -1.083e-10, 0.0, 1.0, -6.362e-09, 0.0, 1.0, -7.138e-09, 0.0, 1.0, -1.024e-07, -1.771e-08, 1.0, -3.884e-08, 1.928e-09, 1.0, -4.267e-08, 1.072e-09, 1.0, 9.674e-09, 1.018e-09, 1.0, 7.939e-09, 2.743e-10, 1.0, -8.134e-08, 1.313e-09, 1.0, -1.278e-07, 2.993e-09, 1.0, -1.141e-07, 2.725e-09, 1.0, 2.311e-08, -1.221e-09, 1.0, 0.0, 0.0, 1.0, 0.0, 0.0, 1.0, 0.0, 0.0, 1.0, 4.294e-08, 0.0, 1.0, 2.399e-08, 0.0, 1.0, 1.408e-08, 0.0, 1.0, 2.256e-08, 0.0, 1.0, 1.551e-08, 0.0, 1.0, -1.083e-10, 0.0, 1.0, 0.0, 0.0, 1.0, -6.653e-09, 0.0, 1.0, -1.245e-09, 0.0, 1.0, 1.551e-08, 0.0, 1.0, 0.0, 0.0, 1.0, 0.0, 0.0, 1.0, 2.399e-08, 0.0, 1.0, 4.288e-08, 0.0, 1.0, 2.551e-08, 0.0, 1.0, 0.0, 0.0, 1.0, 0.0, 0.0, 1.0, 1.679e-08, 0.0, 1.0])] * 3)])
me_doors2 = bpy.data.meshes.new('DOORS2')
me_doors2.from_pydata([(-3.344e-05, -1.468, 0.1116), (-3.344e-05, 1.732, -0.0884), (-3.344e-05, -1.468, -0.0884), (-3.344e-05, 1.732, 0.1116), (0.7, -1.168, 0.1116), (0.7, -0.9685, 0.0116), (0.7, -1.168, 0.0116), (0.7, -0.7685, 0.0116), (0.7, -0.6685, 0.0116), (0.7, -0.6685, 0.1116), (0.7, -0.5685, 0.1116), (0.7, 0.6315, 0.0116), (0.7, -0.5685, 0.0116), (0.7, 0.7315, 0.0116), (0.7, 0.7315, 0.1116), (0.7, 0.8315, 0.1116), (0.7, 1.332, 0.0116), (0.7, 1.232, 0.0116), (0.7, 0.9315, 0.0116), (0.7, 0.8315, 0.0116), (0.7, 1.332, 0.1116), (1.4, -1.168, 0.1116), (1.4, -1.068, 0.0116), (1.4, -1.168, 0.0116), (1.4, -0.8685, 0.0116), (1.4, -0.7685, 0.0116), (1.4, -0.6685, 0.0116), (1.4, -0.6685, 0.1116), (1.4, -0.5685, 0.1116), (1.4, 0.7315, 0.0116), (1.4, 0.6315, 0.0116), (1.4, -0.5685, 0.0116), (1.4, -0.1685, 0.1116), (1.4, -0.0685, 0.1116), (1.4, 0.0315, 0.1116), (1.4, 0.7315, 0.1116), (1.4, 0.8315, 0.1116), (1.4, 1.332, 0.0116), (1.4, 1.232, 0.0116), (1.4, 0.9315, 0.0116), (1.4, 0.8315, 0.0116), (1.4, 1.332, 0.1116), (1.4, -0.1685, 0.2116), (1.4, -0.0685, 0.2116), (1.4, 0.0315, 0.2116), (0.2, -1.168, 0.0116), (0.2, -0.6685, 0.0116), (0.2, -1.168, 0.1116), (0.2, -0.6685, 0.1116), (0.2, -0.5685, 0.0116), (0.2, 0.7315, 0.0116), (0.2, -0.5685, 0.1116), (0.2, 0.7315, 0.1116), (0.2, 0.8315, 0.0116), (0.2, 1.332, 0.0116), (0.2, 0.8315, 0.1116), (0.2, 1.332, 0.1116), (0.9, -1.168, 0.0116), (0.9, -0.6685, 0.0116), (0.9, -1.168, 0.1116), (0.9, -0.6685, 0.1116), (0.9, -0.5685, 0.0116), (0.9, 0.7315, 0.0116), (0.9, -0.5685, 0.1116), (0.9, 0.7315, 0.1116), (0.9, 0.8315, 0.0116), (0.9, 1.332, 0.0116), (0.9, 0.8315, 0.1116), (0.9, 1.332, 0.1116), (1.6, -1.468, -0.0884), (1.6, 1.632, -0.0884), (1.6, 1.632, 0.0116), (1.6, 1.732, -0.0884), (1.6, 1.732, 0.0116), (1.6, -1.468, 0.1116), (1.6, -0.1685, 0.1116), (1.6, 0.0315, 0.1116), (1.6, 1.632, 0.1116), (1.6, 1.732, 0.1116), (1.6, -0.1685, 0.2116), (1.6, 0.0315, 0.2116), (0.09997, -1.468, -0.0884), (-3.344e-05, -1.468, 0.1116), (-3.344e-05, -1.468, -0.0884), (0.09997, -1.468, 0.1116), (1.6, -1.468, -0.0884), (1.6, -1.468, 0.1116), (0.7, -0.6685, 0.0116), (0.2, -0.6685, 0.1116), (0.2, -0.6685, 0.0116), (0.7, -0.6685, 0.1116), (1.4, -0.6685, 0.0116), (0.9, -0.6685, 0.1116), (0.9, -0.6685, 0.0116), (1.4, -0.6685, 0.1116), (1.6, -0.1685, 0.1116), (1.4, -0.1685, 0.2116), (1.4, -0.1685, 0.1116), (1.6, -0.1685, 0.2116), (0.7, 0.7315, 0.0116), (0.2, 0.7315, 0.1116), (0.2, 0.7315, 0.0116), (0.7, 0.7315, 0.1116), (1.4, 0.7315, 0.0116), (0.9, 0.7315, 0.1116), (0.9, 0.7315, 0.0116), (1.4, 0.7315, 0.1116), (0.7, 1.332, 0.0116), (0.2, 1.332, 0.1116), (0.2, 1.332, 0.0116), (0.7, 1.332, 0.1116), (1.4, 1.332, 0.0116), (0.9, 1.332, 0.1116), (0.9, 1.332, 0.0116), (1.4, 1.332, 0.1116), (0.2, -1.168, 0.0116), (0.2, -1.168, 0.1116), (0.3, -1.168, 0.0116), (0.7, -1.168, 0.0116), (0.7, -1.168, 0.1116), (0.9, -1.168, 0.0116), (0.9, -1.168, 0.1116), (1.0, -1.168, 0.0116), (1.4, -1.168, 0.0116), (1.4, -1.168, 0.1116), (0.2, -0.5685, 0.0116), (0.2, -0.5685, 0.1116), (0.3, -0.5685, 0.0116), (0.7, -0.5685, 0.0116), (0.7, -0.5685, 0.1116), (0.9, -0.5685, 0.0116), (0.9, -0.5685, 0.1116), (1.0, -0.5685, 0.0116), (1.4, -0.5685, 0.0116), (1.4, -0.5685, 0.1116), (1.4, 0.0315, 0.1116), (1.4, 0.0315, 0.2116), (1.5, 0.0315, 0.1116), (1.5, 0.0315, 0.2116), (1.6, 0.0315, 0.1116), (1.6, 0.0315, 0.2116), (0.2, 0.8315, 0.0116), (0.2, 0.8315, 0.1116), (0.3, 0.8315, 0.0116), (0.7, 0.8315, 0.0116), (0.7, 0.8315, 0.1116), (0.9, 0.8315, 0.0116), (0.9, 0.8315, 0.1116), (1.0, 0.8315, 0.0116), (1.4, 0.8315, 0.0116), (1.4, 0.8315, 0.1116), (-3.344e-05, 1.732, -0.0884), (-3.344e-05, 1.732, 0.1116), (0.09997, 1.732, 0.0116), (0.09997, 1.732, 0.1116), (1.6, 1.732, -0.0884), (1.6, 1.732, 0.0116), (1.6, 1.732, 0.1116), (0.2, -1.168, -0.0884), (1.6, -1.468, -0.0884), (0.09997, -1.468, -0.0884), (0.3, -1.168, -0.0884), (0.7, -1.168, -0.0884), (0.9, -1.168, -0.0884), (1.0, -1.168, -0.0884), (1.4, -1.168, -0.0884), (0.3, -1.068, -0.0884), (0.6, -1.068, -0.0884), (1.0, -1.068, -0.0884), (1.3, -1.068, -0.0884), (1.4, -1.068, -0.0884), (0.3, -0.9685, -0.0884), (0.6, -0.9685, -0.0884), (0.7, -0.9685, -0.0884), (1.0, -0.9685, -0.0884), (1.3, -0.9685, -0.0884), (0.3, -0.8685, -0.0884), (0.6, -0.8685, -0.0884), (1.0, -0.8685, -0.0884), (1.3, -0.8685, -0.0884), (1.4, -0.8685, -0.0884), (0.3, -0.7685, -0.0884), (0.6, -0.7685, -0.0884), (0.7, -0.7685, -0.0884), (1.0, -0.7685, -0.0884), (1.3, -0.7685, -0.0884), (1.4, -0.7685, -0.0884), (0.2, -0.6685, -0.0884), (0.7, -0.6685, -0.0884), (0.9, -0.6685, -0.0884), (1.4, -0.6685, -0.0884), (0.2, -0.5685, -0.0884), (0.3, -0.5685, -0.0884), (0.7, -0.5685, -0.0884), (0.9, -0.5685, -0.0884), (1.0, -0.5685, -0.0884), (1.4, -0.5685, -0.0884), (0.3, -0.4685, -0.0884), (0.6, -0.4685, -0.0884), (1.0, -0.4685, -0.0884), (1.3, -0.4685, -0.0884), (0.3, 0.6315, -0.0884), (0.6, 0.6315, -0.0884), (0.7, 0.6315, -0.0884), (1.0, 0.6315, -0.0884), (1.3, 0.6315, -0.0884), (1.4, 0.6315, -0.0884), (0.2, 0.7315, -0.0884), (0.7, 0.7315, -0.0884), (0.9, 0.7315, -0.0884), (1.4, 0.7315, -0.0884), (0.2, 0.8315, -0.0884), (0.3, 0.8315, -0.0884), (0.7, 0.8315, -0.0884), (0.9, 0.8315, -0.0884), (1.0, 0.8315, -0.0884), (1.4, 0.8315, -0.0884), (0.3, 0.9315, -0.0884), (0.6, 0.9315, -0.0884), (0.7, 0.9315, -0.0884), (1.0, 0.9315, -0.0884), (1.3, 0.9315, -0.0884), (1.4, 0.9315, -0.0884), (0.3, 1.232, -0.0884), (0.6, 1.232, -0.0884), (0.7, 1.232, -0.0884), (1.0, 1.232, -0.0884), (1.3, 1.232, -0.0884), (1.4, 1.232, -0.0884), (0.2, 1.332, -0.0884), (0.7, 1.332, -0.0884), (0.9, 1.332, -0.0884), (1.4, 1.332, -0.0884), (0.09997, 1.632, -0.0884), (-3.344e-05, -1.468, -0.0884), (1.6, 1.632, -0.0884), (-3.344e-05, 1.732, -0.0884), (1.6, 1.732, -0.0884), (0.2, -1.168, 0.0116), (0.3, -1.168, 0.0116), (0.3, -1.068, 0.0116), (0.7, -1.168, 0.0116), (0.6, -1.068, 0.0116), (1.0, -1.168, 0.0116), (1.4, -1.168, 0.0116), (1.0, -1.068, 0.0116), (0.9, -1.168, 0.0116), (1.3, -1.068, 0.0116), (1.4, -1.068, 0.0116), (0.3, -0.9685, 0.0116), (0.6, -0.9685, 0.0116), (0.7, -0.9685, 0.0116), (1.0, -0.9685, 0.0116), (1.3, -0.9685, 0.0116), (0.3, -0.8685, 0.0116), (0.6, -0.8685, 0.0116), (1.0, -0.8685, 0.0116), (1.3, -0.8685, 0.0116), (1.4, -0.8685, 0.0116), (0.3, -0.7685, 0.0116), (0.6, -0.7685, 0.0116), (0.7, -0.7685, 0.0116), (1.0, -0.7685, 0.0116), (1.3, -0.7685, 0.0116), (1.4, -0.7685, 0.0116), (0.2, -0.6685, 0.0116), (0.7, -0.6685, 0.0116), (0.9, -0.6685, 0.0116), (1.4, -0.6685, 0.0116), (0.2, -0.5685, 0.0116), (0.3, -0.5685, 0.0116), (0.3, -0.4685, 0.0116), (0.7, -0.5685, 0.0116), (0.6, -0.4685, 0.0116), (1.0, -0.5685, 0.0116), (1.4, -0.5685, 0.0116), (1.0, -0.4685, 0.0116), (0.9, -0.5685, 0.0116), (1.3, -0.4685, 0.0116), (0.3, 0.6315, 0.0116), (0.6, 0.6315, 0.0116), (0.7, 0.6315, 0.0116), (1.0, 0.6315, 0.0116), (1.3, 0.6315, 0.0116), (1.4, 0.6315, 0.0116), (0.2, 0.7315, 0.0116), (0.7, 0.7315, 0.0116), (0.9, 0.7315, 0.0116), (1.4, 0.7315, 0.0116), (0.2, 0.8315, 0.0116), (0.3, 0.8315, 0.0116), (0.3, 0.9315, 0.0116), (0.7, 0.8315, 0.0116), (0.6, 0.9315, 0.0116), (0.7, 0.9315, 0.0116), (1.0, 0.8315, 0.0116), (1.4, 0.8315, 0.0116), (1.0, 0.9315, 0.0116), (0.9, 0.8315, 0.0116), (1.3, 0.9315, 0.0116), (1.4, 0.9315, 0.0116), (0.3, 1.232, 0.0116), (0.6, 1.232, 0.0116), (0.7, 1.232, 0.0116), (1.0, 1.232, 0.0116), (1.3, 1.232, 0.0116), (1.4, 1.232, 0.0116), (0.2, 1.332, 0.0116), (0.7, 1.332, 0.0116), (0.9, 1.332, 0.0116), (1.4, 1.332, 0.0116), (0.09997, -1.468, 0.1116), (1.6, -1.468, 0.1116), (0.2, -1.168, 0.1116), (0.7, -1.168, 0.1116), (0.9, -1.168, 0.1116), (1.4, -1.168, 0.1116), (0.2, -0.6685, 0.1116), (0.7, -0.6685, 0.1116), (0.9, -0.6685, 0.1116), (1.4, -0.6685, 0.1116), (0.2, -0.5685, 0.1116), (0.7, -0.5685, 0.1116), (0.9, -0.5685, 0.1116), (1.4, -0.5685, 0.1116), (1.4, -0.1685, 0.1116), (1.6, -0.1685, 0.1116), (0.2, 0.7315, 0.1116), (0.7, 0.7315, 0.1116), (0.9, 0.7315, 0.1116), (1.5, 0.0315, 0.1116), (1.6, 0.0315, 0.1116), (1.4, 0.7315, 0.1116), (1.4, 0.0315, 0.1116), (0.2, 0.8315, 0.1116), (0.7, 0.8315, 0.1116), (0.9, 0.8315, 0.1116), (1.4, 0.8315, 0.1116), (0.2, 1.332, 0.1116), (0.7, 1.332, 0.1116), (0.9, 1.332, 0.1116), (1.4, 1.332, 0.1116), (-3.344e-05, -1.468, 0.1116), (0.09997, 1.632, 0.1116), (1.6, 1.632, 0.1116), (-3.344e-05, 1.732, 0.1116), (0.09997, 1.732, 0.1116), (1.6, 1.732, 0.1116), (1.4, -0.1685, 0.2116), (1.6, -0.1685, 0.2116), (1.4, -0.0685, 0.2116), (1.5, -0.0685, 0.2116), (1.4, 0.0315, 0.2116), (1.5, 0.0315, 0.2116), (1.6, 0.0315, 0.2116)], [], [(351, 353, 352, 350), (183, 163, 162, 173), (20, 16, 17, 15), (10, 11, 12), (229, 223, 217, 211), (27, 26, 25, 21), (21, 24, 22, 23), (71, 77, 76, 75), (21, 25, 24), (261, 266, 265, 260), (225, 214, 213, 219), (211, 207, 191, 160), (196, 190, 194, 195), (9, 8, 7, 4), (171, 166, 161, 158), (44, 34, 33, 43), (46, 48, 47, 45), (50, 52, 51, 49), (54, 56, 55, 53), (58, 60, 59, 57), (62, 64, 63, 61), (66, 68, 67, 65), (202, 198, 197, 201), (292, 293, 291, 290), (205, 200, 199, 204), (74, 71, 75), (4, 7, 5, 6), (76, 80, 79, 75), (84, 82, 83, 81), (86, 84, 81, 85), (90, 88, 89, 87), (94, 92, 93, 91), (98, 96, 97, 95), (102, 100, 101, 99), (106, 104, 105, 103), (110, 108, 109, 107), (114, 112, 113, 111), (247, 253, 252, 245), (115, 116, 117), (153, 156, 155, 151), (120, 121, 122), (241, 242, 240, 239), (125, 126, 127), (183, 173, 177, 182), (130, 131, 132), (244, 247, 245, 243), (172, 167, 166, 171), (136, 138, 137, 135), (141, 142, 143), (203, 193, 198, 202), (146, 147, 148), (200, 196, 195, 199), (147, 150, 149, 148), (126, 129, 128, 127), (242, 250, 249, 240), (235, 232, 231, 233), (317, 321, 311, 313), (312, 316, 315, 314), (18, 19, 15, 17), (180, 170, 175, 179), (343, 345, 342, 311), (35, 29, 33, 34), (312, 324, 320, 316), (170, 165, 169), (71, 74, 69, 70), (131, 134, 133, 132), (174, 168, 164, 163), (344, 347, 346, 343), (175, 170, 169), (176, 171, 158), (179, 175, 174, 178), (177, 173, 172), (182, 177, 176, 181), (178, 174, 163), (121, 124, 123, 122), (278, 283, 282, 276), (259, 265, 238, 254), (272, 281, 280, 273), (262, 267, 246, 256), (186, 180, 179, 185), (258, 264, 263, 257), (191, 187, 158, 160), (206, 159, 190, 196), (187, 182, 181), (306, 310, 309, 305), (284, 288, 287, 283), (232, 228, 227, 231), (189, 185, 184), (327, 328, 329, 334), (212, 210, 209, 211), (33, 29, 28, 32), (317, 318, 319, 321), (214, 210, 212, 213), (197, 192, 191), (272, 273, 271, 270), (199, 195, 194), (198, 193, 192, 197), (72, 73, 71, 70), (279, 285, 269, 271), (169, 165, 164, 168), (203, 194, 193), (253, 257, 256, 252), (282, 287, 277, 276), (241, 251, 250, 242), (327, 334, 311, 321), (207, 202, 201), (210, 206, 205, 209), (14, 13, 11, 10), (264, 268, 267, 263), (209, 205, 204), (228, 159, 216, 222), (216, 210, 214, 215), (180, 159, 165, 170), (194, 190, 192, 193), (331, 344, 341, 337), (217, 212, 211), (237, 235, 233, 236), (39, 40, 36, 38), (219, 213, 218), (220, 215, 214), (296, 299, 297, 295), (222, 216, 221), (225, 219, 218, 224), (312, 314, 313, 311), (227, 221, 220, 226), (228, 222, 221, 227), (304, 309, 298, 297), (138, 140, 139, 137), (229, 224, 223), (332, 335, 334, 329), (312, 326, 325, 324), (189, 163, 183, 188), (230, 225, 224, 229), (231, 227, 226), (165, 159, 163, 164), (231, 214, 225, 230), (235, 159, 228, 232), (221, 216, 215, 220), (208, 207, 211, 209), (349, 351, 350, 348), (251, 261, 260, 255), (240, 249, 238, 239), (247, 244, 248), (224, 218, 217, 223), (152, 154, 153, 151), (154, 157, 156, 153), (247, 248, 253), (238, 249, 254), (73, 78, 77, 71), (250, 251, 255), (246, 252, 256), (250, 255, 254, 249), (349, 354, 353, 351), (189, 184, 178, 163), (43, 33, 32, 42), (116, 119, 118, 117), (30, 31, 28, 29), (255, 260, 259, 254), (257, 263, 262, 256), (303, 308, 307, 302), (259, 260, 265), (41, 37, 38, 36), (262, 263, 267), (269, 270, 271), (275, 278, 276, 274), (275, 284, 283, 278), (277, 274, 276), (185, 179, 178, 184), (209, 204, 199, 194), (142, 145, 144, 143), (273, 280, 279, 271), (161, 159, 160, 158), (167, 162, 161, 166), (208, 203, 202, 207), (279, 280, 285), (281, 286, 285, 280), (282, 283, 287), (289, 290, 291), (218, 213, 212, 217), (293, 292, 294), (248, 258, 257, 253), (298, 295, 297), (299, 296, 300), (177, 172, 171, 176), (331, 337, 332, 330), (293, 302, 301, 291), (207, 201, 197, 191), (294, 303, 302, 293), (299, 305, 304, 297), (188, 183, 182, 187), (301, 302, 307), (190, 186, 185, 189), (304, 305, 309), (301, 307, 289, 291), (338, 343, 311, 334), (190, 159, 180, 186), (300, 306, 305, 299), (163, 159, 161, 162), (320, 324, 323, 322), (192, 190, 189, 191), (188, 187, 191, 189), (209, 194, 203, 208), (216, 159, 206, 210), (315, 319, 318, 314), (231, 226, 220, 214), (333, 330, 332), (320, 322, 321, 319), (332, 337, 336, 335), (245, 252, 246, 243), (233, 229, 211, 160), (323, 329, 328, 322), (236, 233, 160, 234), (187, 181, 176, 158), (230, 229, 233, 231), (336, 340, 339, 335), (345, 343, 346), (173, 162, 167, 172), (175, 169, 168, 174), (206, 196, 200, 205), (3, 1, 2, 0), (341, 344, 343, 338, 339, 340)])
me_doors2.polygons.foreach_set('use_smooth', [True] * 221)
_uv = me_doors2.uv_layers.new(name='UVMap')
_uv.uv.foreach_set('vector', [0.01758, 0.5, 0.01758, 0.5, 0.01758, 0.5, 0.01758, 0.5, 0.005859, 0.5, 0.005859, 0.5, 0.005859, 0.5, 0.005859, 0.5, 0.005859, 0.5, 0.005859, 0.5, 0.005859, 0.5, 0.005859, 0.5, 0.005859, 0.5, 0.005859, 0.5, 0.005859, 0.5, 0.009766, 0.5, 0.009766, 0.5, 0.009766, 0.5, 0.009766, 0.5, 0.005859, 0.5, 0.005859, 0.5, 0.005859, 0.5, 0.005859, 0.5, 0.005859, 0.5, 0.005859, 0.5, 0.005859, 0.5, 0.005859, 0.5, 0.005859, 0.5, 0.005859, 0.5, 0.005859, 0.5, 0.005859, 0.5, 0.005859, 0.5, 0.005859, 0.5, 0.005859, 0.5, 0.009766, 0.5, 0.009766, 0.5, 0.009766, 0.5, 0.009766, 0.5, 0.005859, 0.5, 0.005859, 0.5, 0.005859, 0.5, 0.005859, 0.5, 0.005859, 0.5, 0.005859, 0.5, 0.005859, 0.5, 0.005859, 0.5, 0.005859, 0.5, 0.005859, 0.5, 0.005859, 0.5, 0.005859, 0.5, 0.005859, 0.5, 0.005859, 0.5, 0.005859, 0.5, 0.005859, 0.5, 0.009766, 0.5, 0.009766, 0.5, 0.009766, 0.5, 0.009766, 0.5, 0.01758, 0.5, 0.01758, 0.5, 0.01758, 0.5, 0.01758, 0.5, 0.005859, 0.5, 0.005859, 0.5, 0.005859, 0.5, 0.005859, 0.5, 0.005859, 0.5, 0.005859, 0.5, 0.005859, 0.5, 0.005859, 0.5, 0.005859, 0.5, 0.005859, 0.5, 0.005859, 0.5, 0.005859, 0.5, 0.005859, 0.5, 0.005859, 0.5, 0.005859, 0.5, 0.005859, 0.5, 0.005859, 0.5, 0.005859, 0.5, 0.005859, 0.5, 0.005859, 0.5, 0.005859, 0.5, 0.005859, 0.5, 0.005859, 0.5, 0.005859, 0.5, 0.01367, 0.5, 0.01367, 0.5, 0.01367, 0.5, 0.01367, 0.5, 0.01758, 0.5, 0.01758, 0.5, 0.01758, 0.5, 0.01758, 0.5, 0.01367, 0.5, 0.01367, 0.5, 0.01367, 0.5, 0.01367, 0.5, 0.005859, 0.5, 0.005859, 0.5, 0.005859, 0.5, 0.005859, 0.5, 0.005859, 0.5, 0.005859, 0.5, 0.005859, 0.5, 0.02148, 0.5, 0.02148, 0.5, 0.02148, 0.5, 0.02148, 0.5, 0.001953, 0.5, 0.001953, 0.5, 0.001953, 0.5, 0.001953, 0.5, 0.005859, 0.5, 0.005859, 0.5, 0.005859, 0.5, 0.005859, 0.5, 0.005859, 0.5, 0.005859, 0.5, 0.005859, 0.5, 0.005859, 0.5, 0.005859, 0.5, 0.005859, 0.5, 0.005859, 0.5, 0.005859, 0.5, 0.02148, 0.5, 0.02148, 0.5, 0.02148, 0.5, 0.02148, 0.5, 0.005859, 0.5, 0.005859, 0.5, 0.005859, 0.5, 0.005859, 0.5, 0.005859, 0.5, 0.005859, 0.5, 0.005859, 0.5, 0.005859, 0.5, 0.005859, 0.5, 0.005859, 0.5, 0.005859, 0.5, 0.005859, 0.5, 0.005859, 0.5, 0.005859, 0.5, 0.005859, 0.5, 0.005859, 0.5, 0.01367, 0.5, 0.01367, 0.5, 0.01367, 0.5, 0.01367, 0.5, 0.005859, 0.5, 0.005859, 0.5, 0.005859, 0.5, 0.001953, 0.5, 0.001953, 0.5, 0.001953, 0.5, 0.001953, 0.5, 0.005859, 0.5, 0.005859, 0.5, 0.005859, 0.5, 0.001953, 0.5, 0.001953, 0.5, 0.001953, 0.5, 0.001953, 0.5, 0.005859, 0.5, 0.005859, 0.5, 0.005859, 0.5, 0.01758, 0.5, 0.01758, 0.5, 0.01758, 0.5, 0.01758, 0.5, 0.005859, 0.5, 0.005859, 0.5, 0.005859, 0.5, 0.001953, 0.5, 0.001953, 0.5, 0.001953, 0.5, 0.001953, 0.5, 0.01367, 0.5, 0.01367, 0.5, 0.01367, 0.5, 0.01367, 0.5, 0.01758, 0.5, 0.01758, 0.5, 0.01758, 0.5, 0.01758, 0.5, 0.005859, 0.5, 0.005859, 0.5, 0.005859, 0.5, 0.001953, 0.5, 0.001953, 0.5, 0.001953, 0.5, 0.001953, 0.5, 0.005859, 0.5, 0.005859, 0.5, 0.005859, 0.5, 0.001953, 0.5, 0.001953, 0.5, 0.001953, 0.5, 0.001953, 0.5, 0.005859, 0.5, 0.005859, 0.5, 0.005859, 0.5, 0.005859, 0.5, 0.005859, 0.5, 0.005859, 0.5, 0.005859, 0.5, 0.005859, 0.5, 0.01367, 0.5, 0.01367, 0.5, 0.01367, 0.5, 0.01367, 0.5, 0.005859, 0.5, 0.005859, 0.5, 0.005859, 0.5, 0.005859, 0.5, 0.005859, 0.5, 0.005859, 0.5, 0.005859, 0.5, 0.005859, 0.5, 0.005859, 0.5, 0.005859, 0.5, 0.005859, 0.5, 0.005859, 0.5, 0.005859, 0.5, 0.005859, 0.5, 0.005859, 0.5, 0.005859, 0.5, 0.01758, 0.5, 0.01758, 0.5, 0.01758, 0.5, 0.01758, 0.5, 0.001953, 0.5, 0.001953, 0.5, 0.001953, 0.5, 0.001953, 0.5, 0.005859, 0.5, 0.005859, 0.5, 0.005859, 0.5, 0.005859, 0.5, 0.005859, 0.5, 0.005859, 0.5, 0.005859, 0.5, 0.005859, 0.5, 0.001953, 0.5, 0.001953, 0.5, 0.001953, 0.5, 0.005859, 0.5, 0.005859, 0.5, 0.005859, 0.5, 0.005859, 0.5, 0.005859, 0.5, 0.005859, 0.5, 0.005859, 0.5, 0.005859, 0.5, 0.009766, 0.5, 0.009766, 0.5, 0.009766, 0.5, 0.009766, 0.5, 0.01758, 0.5, 0.01758, 0.5, 0.01758, 0.5, 0.01758, 0.5, 0.01758, 0.5, 0.01758, 0.5, 0.01758, 0.5, 0.009766, 0.5, 0.009766, 0.5, 0.009766, 0.5, 0.005859, 0.5, 0.005859, 0.5, 0.005859, 0.5, 0.005859, 0.5, 0.01758, 0.5, 0.01758, 0.5, 0.01758, 0.5, 0.01367, 0.5, 0.01367, 0.5, 0.01367, 0.5, 0.01367, 0.5, 0.009766, 0.5, 0.009766, 0.5, 0.009766, 0.5, 0.005859, 0.5, 0.005859, 0.5, 0.005859, 0.5, 0.005859, 0.5, 0.01367, 0.5, 0.01367, 0.5, 0.01367, 0.5, 0.01367, 0.5, 0.009766, 0.5, 0.009766, 0.5, 0.009766, 0.5, 0.009766, 0.5, 0.001953, 0.5, 0.001953, 0.5, 0.001953, 0.5, 0.001953, 0.5, 0.009766, 0.5, 0.009766, 0.5, 0.009766, 0.5, 0.009766, 0.5, 0.001953, 0.5, 0.001953, 0.5, 0.001953, 0.5, 0.001953, 0.5, 0.001953, 0.5, 0.001953, 0.5, 0.001953, 0.5, 0.001953, 0.5, 0.005859, 0.5, 0.005859, 0.5, 0.005859, 0.5, 0.005859, 0.5, 0.005859, 0.5, 0.005859, 0.5, 0.005859, 0.5, 0.005859, 0.5, 0.009766, 0.5, 0.009766, 0.5, 0.009766, 0.5, 0.009766, 0.5, 0.009766, 0.5, 0.009766, 0.5, 0.009766, 0.5, 0.009766, 0.5, 0.009766, 0.5, 0.009766, 0.5, 0.009766, 0.5, 0.009766, 0.5, 0.009766, 0.5, 0.009766, 0.5, 0.009766, 0.5, 0.009766, 0.5, 0.009766, 0.5, 0.009766, 0.5, 0.005859, 0.5, 0.005859, 0.5, 0.005859, 0.5, 0.005859, 0.5, 0.005859, 0.5, 0.005859, 0.5, 0.005859, 0.5, 0.005859, 0.5, 0.005859, 0.5, 0.005859, 0.5, 0.005859, 0.5, 0.005859, 0.5, 0.005859, 0.5, 0.005859, 0.5, 0.005859, 0.5, 0.005859, 0.5, 0.005859, 0.5, 0.005859, 0.5, 0.005859, 0.5, 0.005859, 0.5, 0.009766, 0.5, 0.009766, 0.5, 0.009766, 0.5, 0.001953, 0.5, 0.001953, 0.5, 0.001953, 0.5, 0.001953, 0.5, 0.009766, 0.5, 0.009766, 0.5, 0.009766, 0.5, 0.001953, 0.5, 0.001953, 0.5, 0.001953, 0.5, 0.001953, 0.5, 0.001953, 0.5, 0.001953, 0.5, 0.001953, 0.5, 0.001953, 0.5, 0.009766, 0.5, 0.009766, 0.5, 0.009766, 0.5, 0.009766, 0.5, 0.001953, 0.5, 0.001953, 0.5, 0.001953, 0.5, 0.001953, 0.5, 0.005859, 0.5, 0.005859, 0.5, 0.005859, 0.5, 0.005859, 0.5, 0.005859, 0.5, 0.005859, 0.5, 0.005859, 0.5, 0.009766, 0.5, 0.009766, 0.5, 0.009766, 0.5, 0.009766, 0.5, 0.001953, 0.5, 0.001953, 0.5, 0.001953, 0.5, 0.001953, 0.5, 0.005859, 0.5, 0.005859, 0.5, 0.005859, 0.5, 0.005859, 0.5, 0.009766, 0.5, 0.009766, 0.5, 0.009766, 0.5, 0.009766, 0.5, 0.009766, 0.5, 0.009766, 0.5, 0.009766, 0.5, 0.005859, 0.5, 0.005859, 0.5, 0.005859, 0.5, 0.005859, 0.5, 0.009766, 0.5, 0.009766, 0.5, 0.009766, 0.5, 0.009766, 0.5, 0.009766, 0.5, 0.009766, 0.5, 0.009766, 0.5, 0.005859, 0.5, 0.005859, 0.5, 0.005859, 0.5, 0.005859, 0.5, 0.005859, 0.5, 0.005859, 0.5, 0.005859, 0.5, 0.005859, 0.5, 0.005859, 0.5, 0.005859, 0.5, 0.005859, 0.5, 0.005859, 0.5, 0.005859, 0.5, 0.005859, 0.5, 0.005859, 0.5, 0.005859, 0.5, 0.005859, 0.5, 0.005859, 0.5, 0.005859, 0.5, 0.005859, 0.5, 0.009766, 0.5, 0.009766, 0.5, 0.009766, 0.5, 0.001953, 0.5, 0.001953, 0.5, 0.001953, 0.5, 0.001953, 0.5, 0.005859, 0.5, 0.005859, 0.5, 0.005859, 0.5, 0.005859, 0.5, 0.01758, 0.5, 0.01758, 0.5, 0.01758, 0.5, 0.009766, 0.5, 0.009766, 0.5, 0.009766, 0.5, 0.01758, 0.5, 0.01758, 0.5, 0.01758, 0.5, 0.01758, 0.5, 0.01758, 0.5, 0.01758, 0.5, 0.01758, 0.5, 0.001953, 0.5, 0.001953, 0.5, 0.001953, 0.5, 0.001953, 0.5, 0.005859, 0.5, 0.005859, 0.5, 0.005859, 0.5, 0.005859, 0.5, 0.01367, 0.5, 0.01367, 0.5, 0.01367, 0.5, 0.01367, 0.5, 0.001953, 0.5, 0.001953, 0.5, 0.001953, 0.5, 0.001953, 0.5, 0.009766, 0.5, 0.009766, 0.5, 0.009766, 0.5, 0.009766, 0.5, 0.02148, 0.5, 0.02148, 0.5, 0.02148, 0.5, 0.02148, 0.5, 0.009766, 0.5, 0.009766, 0.5, 0.009766, 0.5, 0.005859, 0.5, 0.005859, 0.5, 0.005859, 0.5, 0.005859, 0.5, 0.005859, 0.5, 0.005859, 0.5, 0.005859, 0.5, 0.005859, 0.5, 0.005859, 0.5, 0.005859, 0.5, 0.005859, 0.5, 0.005859, 0.5, 0.009766, 0.5, 0.009766, 0.5, 0.009766, 0.5, 0.009766, 0.5, 0.009766, 0.5, 0.009766, 0.5, 0.009766, 0.5, 0.005859, 0.5, 0.005859, 0.5, 0.005859, 0.5, 0.005859, 0.5, 0.005859, 0.5, 0.005859, 0.5, 0.005859, 0.5, 0.005859, 0.5, 0.005859, 0.5, 0.005859, 0.5, 0.005859, 0.5, 0.005859, 0.5, 0.01758, 0.5, 0.01758, 0.5, 0.01758, 0.5, 0.01758, 0.5, 0.005859, 0.5, 0.005859, 0.5, 0.005859, 0.5, 0.005859, 0.5, 0.02148, 0.5, 0.02148, 0.5, 0.02148, 0.5, 0.02148, 0.5, 0.01758, 0.5, 0.01758, 0.5, 0.01758, 0.5, 0.01758, 0.5, 0.009766, 0.5, 0.009766, 0.5, 0.009766, 0.5, 0.009766, 0.5, 0.001953, 0.5, 0.001953, 0.5, 0.001953, 0.5, 0.01367, 0.5, 0.01367, 0.5, 0.01367, 0.5, 0.01367, 0.5, 0.001953, 0.5, 0.001953, 0.5, 0.001953, 0.5, 0.001953, 0.5, 0.01758, 0.5, 0.01758, 0.5, 0.01758, 0.5, 0.01758, 0.5, 0.01758, 0.5, 0.01758, 0.5, 0.01758, 0.5, 0.009766, 0.5, 0.009766, 0.5, 0.009766, 0.5, 0.01758, 0.5, 0.01758, 0.5, 0.01758, 0.5, 0.01758, 0.5, 0.01758, 0.5, 0.01758, 0.5, 0.01758, 0.5, 0.009766, 0.5, 0.009766, 0.5, 0.009766, 0.5, 0.005859, 0.5, 0.005859, 0.5, 0.005859, 0.5, 0.005859, 0.5, 0.02148, 0.5, 0.02148, 0.5, 0.02148, 0.5, 0.02148, 0.5, 0.009766, 0.5, 0.009766, 0.5, 0.009766, 0.5, 0.009766, 0.5, 0.02148, 0.5, 0.02148, 0.5, 0.02148, 0.5, 0.02148, 0.5, 0.005859, 0.5, 0.005859, 0.5, 0.005859, 0.5, 0.005859, 0.5, 0.005859, 0.5, 0.005859, 0.5, 0.005859, 0.5, 0.005859, 0.5, 0.01367, 0.5, 0.01367, 0.5, 0.01367, 0.5, 0.01367, 0.5, 0.01367, 0.5, 0.01367, 0.5, 0.01367, 0.5, 0.01367, 0.5, 0.009766, 0.5, 0.009766, 0.5, 0.009766, 0.5, 0.009766, 0.5, 0.009766, 0.5, 0.009766, 0.5, 0.009766, 0.5, 0.005859, 0.5, 0.005859, 0.5, 0.005859, 0.5, 0.005859, 0.5, 0.009766, 0.5, 0.009766, 0.5, 0.009766, 0.5, 0.009766, 0.5, 0.009766, 0.5, 0.009766, 0.5, 0.001953, 0.5, 0.001953, 0.5, 0.001953, 0.5, 0.001953, 0.5, 0.001953, 0.5, 0.001953, 0.5, 0.001953, 0.5, 0.001953, 0.5, 0.009766, 0.5, 0.009766, 0.5, 0.009766, 0.5, 0.01367, 0.5, 0.01367, 0.5, 0.01367, 0.5, 0.01367, 0.5, 0.009766, 0.5, 0.009766, 0.5, 0.009766, 0.5, 0.009766, 0.5, 0.005859, 0.5, 0.005859, 0.5, 0.005859, 0.5, 0.005859, 0.5, 0.01367, 0.5, 0.01367, 0.5, 0.01367, 0.5, 0.01367, 0.5, 0.005859, 0.5, 0.005859, 0.5, 0.005859, 0.5, 0.005859, 0.5, 0.001953, 0.5, 0.001953, 0.5, 0.001953, 0.5, 0.001953, 0.5, 0.009766, 0.5, 0.009766, 0.5, 0.009766, 0.5, 0.009766, 0.5, 0.009766, 0.5, 0.009766, 0.5, 0.009766, 0.5, 0.009766, 0.5, 0.009766, 0.5, 0.009766, 0.5, 0.009766, 0.5, 0.009766, 0.5, 0.009766, 0.5, 0.009766, 0.5, 0.009766, 0.5, 0.009766, 0.5, 0.009766, 0.5, 0.01758, 0.5, 0.01758, 0.5, 0.01758, 0.5, 0.01758, 0.5, 0.01758, 0.5, 0.01758, 0.5, 0.01758, 0.5, 0.01758, 0.5, 0.01758, 0.5, 0.01758, 0.5, 0.01758, 0.5, 0.009766, 0.5, 0.009766, 0.5, 0.009766, 0.5, 0.01758, 0.5, 0.01758, 0.5, 0.01758, 0.5, 0.005859, 0.5, 0.005859, 0.5, 0.005859, 0.5, 0.005859, 0.5, 0.005859, 0.5, 0.005859, 0.5, 0.005859, 0.5, 0.005859, 0.5, 0.01367, 0.5, 0.01367, 0.5, 0.01367, 0.5, 0.01367, 0.5, 0.009766, 0.5, 0.009766, 0.5, 0.009766, 0.5, 0.009766, 0.5, 0.001953, 0.5, 0.001953, 0.5, 0.001953, 0.5, 0.001953, 0.5, 0.01367, 0.5, 0.01367, 0.5, 0.01367, 0.5, 0.01367, 0.5, 0.009766, 0.5, 0.009766, 0.5, 0.009766, 0.5, 0.009766, 0.5, 0.009766, 0.5, 0.009766, 0.5, 0.009766, 0.5, 0.009766, 0.5, 0.009766, 0.5, 0.009766, 0.5, 0.009766, 0.5, 0.009766, 0.5, 0.009766, 0.5, 0.009766, 0.5, 0.009766, 0.5, 0.009766, 0.5, 0.009766, 0.5, 0.009766, 0.5, 0.005859, 0.5, 0.005859, 0.5, 0.005859, 0.5, 0.005859, 0.5, 0.005859, 0.5, 0.005859, 0.5, 0.005859, 0.5, 0.005859, 0.5, 0.001953, 0.5, 0.001953, 0.5, 0.001953, 0.5, 0.001953, 0.5, 0.005859, 0.5, 0.005859, 0.5, 0.005859, 0.5, 0.005859, 0.5, 0.005859, 0.5, 0.005859, 0.5, 0.005859, 0.5, 0.005859, 0.5, 0.005859, 0.5, 0.005859, 0.5, 0.005859, 0.5, 0.005859, 0.5, 0.005859, 0.5, 0.005859, 0.5, 0.005859, 0.5, 0.005859, 0.5, 0.005859, 0.5, 0.005859, 0.5, 0.005859, 0.5, 0.005859, 0.5, 0.005859, 0.5, 0.005859, 0.5, 0.005859, 0.5, 0.005859, 0.5, 0.005859, 0.5, 0.005859, 0.5, 0.005859, 0.5, 0.005859, 0.5, 0.009766, 0.5, 0.009766, 0.5, 0.009766, 0.5, 0.009766, 0.5, 0.005859, 0.5, 0.005859, 0.5, 0.005859, 0.5, 0.005859, 0.5, 0.005859, 0.5, 0.005859, 0.5, 0.005859, 0.5, 0.005859, 0.5, 0.005859, 0.5, 0.005859, 0.5, 0.005859, 0.5, 0.009766, 0.5, 0.009766, 0.5, 0.009766, 0.5, 0.009766, 0.5, 0.005859, 0.5, 0.005859, 0.5, 0.005859, 0.5, 0.005859, 0.5, 0.005859, 0.5, 0.005859, 0.5, 0.005859, 0.5, 0.005859, 0.5, 0.001953, 0.5, 0.001953, 0.5, 0.001953, 0.5, 0.001953, 0.5, 0.009766, 0.5, 0.009766, 0.5, 0.009766, 0.5, 0.009766, 0.5, 0.005859, 0.5, 0.005859, 0.5, 0.005859, 0.5, 0.005859, 0.5, 0.005859, 0.5, 0.005859, 0.5, 0.005859, 0.5, 0.005859, 0.5, 0.001953, 0.5, 0.001953, 0.5, 0.001953, 0.5, 0.001953, 0.5, 0.001953, 0.5, 0.001953, 0.5, 0.001953, 0.5, 0.01367, 0.5, 0.01367, 0.5, 0.01367, 0.5, 0.01367, 0.5, 0.001953, 0.5, 0.001953, 0.5, 0.001953, 0.5, 0.001953, 0.5, 0.001953, 0.5, 0.001953, 0.5, 0.001953, 0.5, 0.001953, 0.5, 0.005859, 0.5, 0.005859, 0.5, 0.005859, 0.5, 0.005859, 0.5, 0.005859, 0.5, 0.005859, 0.5])
me_doors2.materials.append(mat_palette)
me_doors2.use_remesh_fix_poles = True
me_doors2.use_remesh_preserve_attributes = False
me_doors2.use_mirror_vertex_groups = False
me_doors2.update()
me_doors2.normals_split_custom_set([tuple(v) for v in zip(*[iter([0.0, 0.0, 1.0, 0.0, 0.0, 1.0, 0.0, 0.0, 1.0, 0.0, 0.0, 1.0, -1.005e-08, 0.0, -1.0, -1.417e-08, 0.0, -1.0, -3.88e-09, 0.0, -1.0, -7.761e-09, 0.0, -1.0, -1.0, 0.0, 0.0, -1.0, 0.0, 0.0, -1.0, 0.0, 0.0, -1.0, 0.0, 0.0, -1.0, 0.0, 0.0, -1.0, 0.0, 0.0, -1.0, 0.0, 0.0, 3.715e-08, 0.0, -1.0, 0.0, 0.0, -1.0, 0.0, 0.0, -1.0, 4.082e-08, 0.0, -1.0, -1.0, 0.0, 0.0, -1.0, 0.0, 0.0, -1.0, 0.0, 0.0, -1.0, 0.0, 0.0, -1.0, 0.0, 0.0, -1.0, 0.0, 0.0, -1.0, 0.0, 0.0, -1.0, 0.0, 0.0, 1.0, 0.0, 0.0, 1.0, 0.0, 0.0, 1.0, 0.0, 0.0, 1.0, 0.0, 0.0, -1.0, 0.0, 0.0, -1.0, 0.0, 0.0, -1.0, 0.0, 0.0, 0.0, 0.0, 1.0, 0.0, 0.0, 1.0, 3.881e-09, 0.0, 1.0, 0.0, 0.0, 1.0, 0.0, 0.0, -1.0, 0.0, 0.0, -1.0, 0.0, 0.0, -1.0, 0.0, 0.0, -1.0, 4.082e-08, 0.0, -1.0, 8.732e-09, 0.0, -1.0, 7.638e-09, 0.0, -1.0, -3.026e-09, 0.0, -1.0, 3.582e-09, 0.0, -1.0, 5.118e-09, 0.0, -1.0, 7.683e-09, 0.0, -1.0, 0.0, 0.0, -1.0, -1.0, 0.0, 0.0, -1.0, 0.0, 0.0, -1.0, 0.0, 0.0, -1.0, 0.0, 0.0, 1.519e-07, 0.0, -1.0, -4.657e-08, 0.0, -1.0, -2.328e-08, 0.0, -1.0, -3.269e-08, 0.0, -1.0, -1.0, 0.0, 0.0, -1.0, 0.0, 0.0, -1.0, 0.0, 0.0, -1.0, 0.0, 0.0, 1.0, 0.0, 0.0, 1.0, 0.0, 0.0, 1.0, 0.0, 0.0, 1.0, 0.0, 0.0, 1.0, 0.0, 0.0, 1.0, 0.0, 0.0, 1.0, 0.0, 0.0, 1.0, 0.0, 0.0, 1.0, 0.0, 0.0, 1.0, 0.0, 0.0, 1.0, 0.0, 0.0, 1.0, 0.0, 0.0, 1.0, 0.0, 0.0, 1.0, 0.0, 0.0, 1.0, 0.0, 0.0, 1.0, 0.0, 0.0, 1.0, 0.0, 0.0, 1.0, 0.0, 0.0, 1.0, 0.0, 0.0, 1.0, 0.0, 0.0, 1.0, 0.0, 0.0, 1.0, 0.0, 0.0, 1.0, 0.0, 0.0, 1.0, 0.0, 0.0, 0.0, 0.0, -1.0, 0.0, 0.0, -1.0, 2.619e-08, 0.0, -1.0, 2.619e-08, 0.0, -1.0, 0.0, 0.0, 1.0, 0.0, 0.0, 1.0, 1.091e-09, 0.0, 1.0, 0.0, 0.0, 1.0, 0.0, 0.0, -1.0, 0.0, 0.0, -1.0, 2.619e-08, 0.0, -1.0, 2.619e-08, 0.0, -1.0, 1.0, 0.0, 0.0, 1.0, 0.0, 0.0, 1.0, 0.0, 0.0, -1.0, 0.0, 0.0, -1.0, 0.0, 0.0, -1.0, 0.0, 0.0, -1.0, 0.0, 0.0, 1.0, 0.0, 0.0, 1.0, 0.0, 0.0, 1.0, 0.0, 0.0, 1.0, 0.0, 0.0, 0.0, -1.0, 0.0, 0.0, -1.0, 0.0, 0.0, -1.0, 0.0, 0.0, -1.0, 0.0, 0.0, -1.0, 0.0, 0.0, -1.0, 0.0, 0.0, -1.0, 0.0, 0.0, -1.0, 0.0, 0.0, -1.0, 0.0, 0.0, -1.0, 0.0, 0.0, -1.0, 0.0, 0.0, -1.0, 0.0, 0.0, -1.0, 0.0, 0.0, -1.0, 0.0, 0.0, -1.0, 0.0, 0.0, -1.0, 0.0, 0.0, -1.0, 0.0, 0.0, -1.0, 0.0, 0.0, -1.0, 0.0, 0.0, -1.0, 0.0, 0.0, -1.0, 0.0, 0.0, -1.0, 0.0, 0.0, -1.0, 0.0, 0.0, -1.0, 0.0, 0.0, -1.0, 0.0, 0.0, -1.0, 0.0, 0.0, -1.0, 0.0, 0.0, -1.0, 0.0, 0.0, -1.0, 0.0, 0.0, -1.0, 0.0, 0.0, -1.0, 0.0, 0.0, -1.0, 0.0, 0.0, -1.0, 0.0, 0.0, -1.0, 0.0, 0.0, -1.0, 0.0, 0.0, -1.0, 0.0, 0.0, 0.0, 1.0, 0.0, 0.0, 1.0, 9.923e-09, 0.0, 1.0, 0.0, 0.0, 1.0, 0.0, 1.0, 0.0, 0.0, 1.0, 0.0, 0.0, 1.0, 0.0, 0.0, 1.0, 0.0, 0.0, 1.0, 0.0, 0.0, 1.0, 0.0, 0.0, 1.0, 0.0, 0.0, 1.0, 0.0, 0.0, 1.0, 3.311e-07, 0.0, 1.0, 4.967e-07, 0.0, 0.0, 1.0, 0.0, 0.0, 1.0, 0.0, 0.0, 1.0, 0.0, 0.0, 1.0, 0.0, 1.0, 0.0, 0.0, 1.0, 0.0, 0.0, 1.0, 0.0, -1.005e-08, 0.0, -1.0, -7.761e-09, 0.0, -1.0, 0.0, 0.0, -1.0, 0.0, 0.0, -1.0, 0.0, 1.0, 0.0, 0.0, 1.0, -1.656e-07, 0.0, 1.0, -2.483e-07, 0.0, 0.0, 1.0, 0.0, 0.0, 1.0, 0.0, 0.0, 1.0, 0.0, 0.0, 1.0, 1.552e-08, 0.0, -1.0, 2.328e-08, 0.0, -1.0, -4.657e-08, 0.0, -1.0, 1.519e-07, 0.0, -1.0, 0.0, 1.0, 0.0, 0.0, 1.0, 0.0, 0.0, 1.0, 0.0, 0.0, 1.0, 0.0, 0.0, 1.0, 0.0, 0.0, 1.0, 0.0, 0.0, 1.0, 0.0, -1.891e-08, 0.0, -1.0, 0.0, 0.0, -1.0, 0.0, 0.0, -1.0, 0.0, 0.0, -1.0, 0.0, 1.0, 0.0, 0.0, 1.0, 0.0, 0.0, 1.0, 0.0, 0.0, 0.0, -1.0, 3.582e-09, 0.0, -1.0, 0.0, 0.0, -1.0, 2.619e-08, 0.0, -1.0, 0.0, 1.0, 0.0, 0.0, 1.0, 0.0, 0.0, 1.0, 0.0, 0.0, 1.0, 0.0, 0.0, 1.0, 0.0, 0.0, 1.0, 0.0, 0.0, 1.0, 0.0, 0.0, 1.0, 0.0, 0.0, 0.0, 1.0, 0.0, 0.0, 1.0, 9.923e-09, 0.0, 1.0, 0.0, 0.0, 1.0, -6.537e-09, 0.0, -1.0, -1.419e-08, 0.0, -1.0, 0.0, 0.0, -1.0, 4.239e-09, 0.0, -1.0, 1.656e-07, 0.0, 1.0, -6.263e-08, 0.0, 1.0, 1.441e-08, 0.0, 1.0, 1.486e-07, 0.0, 1.0, -1.155e-08, 0.0, 1.0, -3.364e-08, 0.0, 1.0, 0.0, 0.0, 1.0, 0.0, 0.0, 1.0, -1.0, 0.0, 0.0, -1.0, 0.0, 0.0, -1.0, 0.0, 0.0, -1.0, 0.0, 0.0, 2.408e-08, 0.0, -1.0, 3.104e-08, 0.0, -1.0, 0.0, 0.0, -1.0, 0.0, 0.0, -1.0, 0.0, 0.0, 1.0, 0.0, 0.0, 1.0, 0.0, 0.0, 1.0, 1.441e-08, 0.0, 1.0, -1.0, 0.0, 0.0, -1.0, 0.0, 0.0, -1.0, 0.0, 0.0, -1.0, 0.0, 0.0, -1.155e-08, 0.0, 1.0, 1.071e-08, 0.0, 1.0, -4.139e-08, 0.0, 1.0, -3.364e-08, 0.0, 1.0, 3.104e-08, 0.0, -1.0, 2.523e-08, 0.0, -1.0, 0.0, 0.0, -1.0, 1.0, 0.0, 0.0, 1.0, 0.0, 0.0, 1.0, 0.0, 0.0, 1.0, 0.0, 0.0, 0.0, 1.0, -1.656e-07, 0.0, 1.0, -3.311e-07, 0.0, 1.0, -3.311e-07, 0.0, 1.0, -2.483e-07, 1.519e-07, 0.0, -1.0, -4.657e-08, 0.0, -1.0, -2.328e-08, 0.0, -1.0, -1.417e-08, 0.0, -1.0, 3.32e-09, 0.0, 1.0, 0.0, 0.0, 1.0, 0.0, 0.0, 1.0, 0.0, 0.0, 1.0, 0.0, 0.0, -1.0, 3.104e-08, 0.0, -1.0, 0.0, 0.0, -1.0, 4.694e-08, 0.0, -1.0, 1.519e-07, 0.0, -1.0, -3.269e-08, 0.0, -1.0, 0.0, 0.0, -1.0, 0.0, 0.0, -1.0, 1.519e-07, 0.0, -1.0, 4.694e-08, 0.0, -1.0, 0.0, 0.0, -1.0, -7.761e-09, 0.0, -1.0, 1.552e-08, 0.0, -1.0, 0.0, 0.0, -1.0, 0.0, 0.0, -1.0, 4.694e-08, 0.0, -1.0, 2.328e-08, 0.0, -1.0, 4.694e-08, 0.0, -1.0, 1.519e-07, 0.0, -1.0, -1.417e-08, 0.0, -1.0, 0.0, 1.0, 3.311e-07, 0.0, 1.0, 6.623e-07, 0.0, 1.0, 6.623e-07, 0.0, 1.0, 4.967e-07, 0.0, 0.0, 1.0, 0.0, 0.0, 1.0, 3.274e-09, 0.0, 1.0, 3.274e-09, 0.0, 1.0, 2.91e-09, 0.0, 1.0, 3.881e-09, 0.0, 1.0, 3.693e-09, 0.0, 1.0, 4.675e-09, 0.0, 1.0, 0.0, 0.0, 1.0, 0.0, 0.0, 1.0, 0.0, 0.0, 1.0, 0.0, 0.0, 1.0, 2.91e-09, 0.0, 1.0, 3.881e-09, 0.0, 1.0, 3.693e-09, 0.0, 1.0, 4.675e-09, 0.0, 1.0, 2.328e-08, 0.0, -1.0, 2.408e-08, 0.0, -1.0, 0.0, 0.0, -1.0, 0.0, 0.0, -1.0, 0.0, 0.0, 1.0, 0.0, 0.0, 1.0, 0.0, 0.0, 1.0, 0.0, 0.0, 1.0, 7.638e-09, 0.0, -1.0, -2.328e-08, 0.0, -1.0, -3.269e-08, 0.0, -1.0, -3.026e-09, 0.0, -1.0, -1.354e-07, 0.0, -1.0, 9.241e-09, 0.0, -1.0, 5.118e-09, 0.0, -1.0, 3.582e-09, 0.0, -1.0, -2.328e-08, 0.0, -1.0, 0.0, 0.0, -1.0, 2.328e-08, 0.0, -1.0, 0.0, 0.0, 1.0, 0.0, 0.0, 1.0, 1.455e-09, 0.0, 1.0, 0.0, 0.0, 1.0, 0.0, 0.0, 1.0, 0.0, 0.0, 1.0, 4.366e-09, 0.0, 1.0, 0.0, 0.0, 1.0, -1.419e-08, 0.0, -1.0, -1.869e-08, 0.0, -1.0, 0.0, 0.0, -1.0, 0.0, 0.0, -1.0, 3.881e-09, 0.0, -1.0, 0.0, 0.0, -1.0, 2.328e-08, 0.0, -1.0, -7.096e-08, 0.0, 1.0, 0.0, 0.0, 1.0, 0.0, 0.0, 1.0, -9.811e-10, 0.0, 1.0, 0.0, 0.0, -1.0, -1.397e-07, 0.0, -1.0, -1.247e-09, 0.0, -1.0, 4.082e-08, 0.0, -1.0, -1.0, 0.0, 0.0, -1.0, 0.0, 0.0, -1.0, 0.0, 0.0, -1.0, 0.0, 0.0, 1.656e-07, 0.0, 1.0, 0.0, 0.0, 1.0, 0.0, 0.0, 1.0, -6.263e-08, 0.0, 1.0, 0.0, 0.0, -1.0, -1.397e-07, 0.0, -1.0, 0.0, 0.0, -1.0, 0.0, 0.0, -1.0, 2.619e-08, 0.0, -1.0, 0.0, 0.0, -1.0, 7.638e-09, 0.0, -1.0, 0.0, 0.0, 1.0, 0.0, 0.0, 1.0, 3.274e-09, 0.0, 1.0, 0.0, 0.0, 1.0, 2.619e-08, 0.0, -1.0, 0.0, 0.0, -1.0, 7.683e-09, 0.0, -1.0, 0.0, 0.0, -1.0, 0.0, 0.0, -1.0, 0.0, 0.0, -1.0, 2.619e-08, 0.0, -1.0, 1.0, 0.0, 0.0, 1.0, 0.0, 0.0, 1.0, 0.0, 0.0, 1.0, 0.0, 0.0, 3.274e-09, 0.0, 1.0, 4.366e-09, 0.0, 1.0, 4.366e-09, 0.0, 1.0, 3.274e-09, 0.0, 1.0, 0.0, 0.0, -1.0, 2.523e-08, 0.0, -1.0, -2.328e-08, 0.0, -1.0, -4.657e-08, 0.0, -1.0, -1.891e-08, 0.0, -1.0, 7.683e-09, 0.0, -1.0, 0.0, 0.0, -1.0, 0.0, 0.0, 1.0, 0.0, 0.0, 1.0, 4.675e-09, 0.0, 1.0, 9.923e-09, 0.0, 1.0, 3.274e-09, 0.0, 1.0, 4.366e-09, 0.0, 1.0, 4.366e-09, 0.0, 1.0, 3.274e-09, 0.0, 1.0, 0.0, 0.0, 1.0, 0.0, 0.0, 1.0, 0.0, 0.0, 1.0, 0.0, 0.0, 1.0, -7.096e-08, 0.0, 1.0, -9.811e-10, 0.0, 1.0, 1.441e-08, 0.0, 1.0, -6.263e-08, 0.0, 1.0, 8.732e-09, 0.0, -1.0, 0.0, 0.0, -1.0, 2.619e-08, 0.0, -1.0, -1.397e-07, 0.0, -1.0, -1.354e-07, 0.0, -1.0, 0.0, 0.0, -1.0, -1.247e-09, 0.0, -1.0, -1.0, 0.0, 0.0, -1.0, 0.0, 0.0, -1.0, 0.0, 0.0, -1.0, 0.0, 0.0, 0.0, 0.0, 1.0, 0.0, 0.0, 1.0, 3.881e-09, 0.0, 1.0, 0.0, 0.0, 1.0, -1.247e-09, 0.0, -1.0, 0.0, 0.0, -1.0, 2.619e-08, 0.0, -1.0, -1.869e-08, 0.0, -1.0, 9.241e-09, 0.0, -1.0, -7.178e-08, 0.0, -1.0, -6.985e-08, 0.0, -1.0, -7.178e-08, 0.0, -1.0, -1.397e-07, 0.0, -1.0, 0.0, 0.0, -1.0, 0.0, 0.0, -1.0, 2.408e-08, 0.0, -1.0, 9.241e-09, 0.0, -1.0, 2.523e-08, 0.0, -1.0, 3.104e-08, 0.0, -1.0, 7.683e-09, 0.0, -1.0, 5.118e-09, 0.0, -1.0, 0.0, 0.0, -1.0, 0.0, 0.0, -1.0, 1.425e-07, 0.0, 1.0, 3.32e-09, 0.0, 1.0, 9.613e-09, 0.0, 1.0, 1.951e-08, 0.0, 1.0, 0.0, 0.0, -1.0, 0.0, 0.0, -1.0, 4.082e-08, 0.0, -1.0, 0.0, 0.0, -1.0, -6.537e-09, 0.0, -1.0, 4.239e-09, 0.0, -1.0, 0.0, 0.0, -1.0, -1.0, 0.0, 0.0, -1.0, 0.0, 0.0, -1.0, 0.0, 0.0, -1.0, 0.0, 0.0, 0.0, 0.0, -1.0, 0.0, 0.0, -1.0, 0.0, 0.0, -1.0, 0.0, 0.0, -1.0, 0.0, 0.0, -1.0, 0.0, 0.0, -1.0, 0.0, 0.0, 1.0, 0.0, 0.0, 1.0, 1.091e-09, 0.0, 1.0, 0.0, 0.0, 1.0, -6.985e-08, 0.0, -1.0, -7.178e-08, 0.0, -1.0, 0.0, 0.0, -1.0, 0.0, 0.0, -1.0, 0.0, 0.0, -1.0, 0.0, 0.0, -1.0, 0.0, 0.0, -1.0, -1.155e-08, 0.0, 1.0, 0.0, 0.0, 1.0, 1.486e-07, 0.0, 1.0, 1.441e-08, 0.0, 1.0, 0.0, 0.0, -1.0, 0.0, 0.0, -1.0, 0.0, 0.0, -1.0, 0.0, 0.0, -1.0, -1.869e-08, 0.0, -1.0, -6.985e-08, 0.0, -1.0, 0.0, 0.0, -1.0, 0.0, 0.0, -1.0, 1.091e-09, 0.0, 1.0, 1.455e-09, 0.0, 1.0, 1.455e-09, 0.0, 1.0, 1.091e-09, 0.0, 1.0, 0.0, 1.0, 0.0, 0.0, 1.0, 0.0, 0.0, 1.0, 0.0, 0.0, 1.0, 0.0, 3.715e-08, 0.0, -1.0, 0.0, 0.0, -1.0, 0.0, 0.0, -1.0, 1.054e-07, 0.0, 1.0, 0.0, 0.0, 1.0, -9.811e-10, 0.0, 1.0, 0.0, 0.0, 1.0, -1.155e-08, 0.0, 1.0, 2.191e-08, 0.0, 1.0, 2.191e-08, 0.0, 1.0, 1.071e-08, 0.0, 1.0, 3.881e-09, 0.0, -1.0, -1.417e-08, 0.0, -1.0, -1.005e-08, 0.0, -1.0, -3.881e-09, 0.0, -1.0, 0.0, 0.0, -1.0, 0.0, 0.0, -1.0, 0.0, 0.0, -1.0, 3.715e-08, 0.0, -1.0, 0.0, 0.0, -1.0, 0.0, 0.0, -1.0, 0.0, 0.0, -1.0, 2.523e-08, 0.0, -1.0, 9.241e-09, 0.0, -1.0, -1.417e-08, 0.0, -1.0, -2.328e-08, 0.0, -1.0, 0.0, 0.0, -1.0, 0.0, 0.0, -1.0, 0.0, 0.0, -1.0, 0.0, 0.0, -1.0, -6.537e-09, 0.0, -1.0, 9.241e-09, 0.0, -1.0, -1.869e-08, 0.0, -1.0, -1.419e-08, 0.0, -1.0, 0.0, 0.0, -1.0, -7.178e-08, 0.0, -1.0, 0.0, 0.0, -1.0, 0.0, 0.0, -1.0, -9.978e-09, 0.0, -1.0, 8.732e-09, 0.0, -1.0, 4.082e-08, 0.0, -1.0, -1.247e-09, 0.0, -1.0, 0.0, 0.0, 1.0, 0.0, 0.0, 1.0, 0.0, 0.0, 1.0, 0.0, 0.0, 1.0, 0.0, 0.0, 1.0, 0.0, 0.0, 1.0, 0.0, 0.0, 1.0, 0.0, 0.0, 1.0, 0.0, 0.0, 1.0, 9.923e-09, 0.0, 1.0, 3.693e-09, 0.0, 1.0, 0.0, 0.0, 1.0, 0.0, 0.0, 1.0, 0.0, 0.0, 1.0, 0.0, 0.0, 1.0, 0.0, 0.0, -1.0, 0.0, 0.0, -1.0, 0.0, 0.0, -1.0, 0.0, 0.0, -1.0, 0.0, 1.0, 0.0, 0.0, 1.0, 0.0, 0.0, 1.0, 0.0, 0.0, 1.0, 0.0, 0.0, 1.0, 0.0, 0.0, 1.0, 0.0, 0.0, 1.0, 0.0, 0.0, 1.0, 0.0, 0.0, 0.0, 1.0, 0.0, 0.0, 1.0, 0.0, 0.0, 1.0, 3.693e-09, 0.0, 1.0, 9.923e-09, 0.0, 1.0, 4.675e-09, 0.0, 1.0, 1.0, 0.0, 0.0, 1.0, 0.0, 0.0, 1.0, 0.0, 0.0, 1.0, 0.0, 0.0, 0.0, 0.0, 1.0, 0.0, 0.0, 1.0, 0.0, 0.0, 1.0, 3.693e-09, 0.0, 1.0, 9.923e-09, 0.0, 1.0, 4.675e-09, 0.0, 1.0, 0.0, 0.0, 1.0, 0.0, 0.0, 1.0, 4.675e-09, 0.0, 1.0, 9.923e-09, 0.0, 1.0, 0.0, 0.0, 1.0, 0.0, 0.0, 1.0, 0.0, 0.0, 1.0, 0.0, 0.0, 1.0, 3.881e-09, 0.0, -1.0, 2.328e-08, 0.0, -1.0, 4.694e-08, 0.0, -1.0, -1.417e-08, 0.0, -1.0, -1.0, 0.0, 0.0, -1.0, 0.0, 0.0, -1.0, 0.0, 0.0, -1.0, 0.0, 0.0, 0.0, 1.0, 0.0, 0.0, 1.0, 0.0, 0.0, 1.0, 0.0, 0.0, 1.0, 0.0, -1.0, 0.0, 0.0, -1.0, 0.0, 0.0, -1.0, 0.0, 0.0, -1.0, 0.0, 0.0, 0.0, 0.0, 1.0, 0.0, 0.0, 1.0, 2.91e-09, 0.0, 1.0, 4.675e-09, 0.0, 1.0, 0.0, 0.0, 1.0, 0.0, 0.0, 1.0, 2.91e-09, 0.0, 1.0, 4.675e-09, 0.0, 1.0, 0.0, 0.0, 1.0, 0.0, 0.0, 1.0, 1.455e-09, 0.0, 1.0, 0.0, 0.0, 1.0, 2.91e-09, 0.0, 1.0, 0.0, 0.0, 1.0, 3.881e-09, 0.0, 1.0, -1.0, 0.0, 0.0, -1.0, 0.0, 0.0, -1.0, 0.0, 0.0, -1.0, 0.0, 0.0, 2.91e-09, 0.0, 1.0, 0.0, 0.0, 1.0, 3.881e-09, 0.0, 1.0, 4.366e-09, 0.0, 1.0, 0.0, 0.0, 1.0, 3.274e-09, 0.0, 1.0, 0.0, 0.0, 1.0, 0.0, 0.0, 1.0, 3.274e-09, 0.0, 1.0, 0.0, 0.0, 1.0, 0.0, 0.0, 1.0, 0.0, 0.0, 1.0, 0.0, 0.0, 1.0, 0.0, 0.0, 1.0, 4.366e-09, 0.0, 1.0, 0.0, 0.0, 1.0, 3.274e-09, 0.0, 1.0, 0.0, 0.0, -1.0, 0.0, 0.0, -1.0, 4.694e-08, 0.0, -1.0, 2.328e-08, 0.0, -1.0, -1.247e-09, 0.0, -1.0, 2.619e-08, 0.0, -1.0, 2.619e-08, 0.0, -1.0, 7.683e-09, 0.0, -1.0, 0.0, 1.0, 0.0, 0.0, 1.0, 0.0, 0.0, 1.0, 0.0, 0.0, 1.0, 0.0, 0.0, 0.0, 1.0, 0.0, 0.0, 1.0, 3.274e-09, 0.0, 1.0, 3.274e-09, 0.0, 1.0, -2.328e-08, 0.0, -1.0, 9.241e-09, 0.0, -1.0, -3.026e-09, 0.0, -1.0, -3.269e-08, 0.0, -1.0, 2.328e-08, 0.0, -1.0, -3.88e-09, 0.0, -1.0, -2.328e-08, 0.0, -1.0, -4.657e-08, 0.0, -1.0, -9.978e-09, 0.0, -1.0, -1.891e-08, 0.0, -1.0, 0.0, 0.0, -1.0, 8.732e-09, 0.0, -1.0, 3.274e-09, 0.0, 1.0, 0.0, 0.0, 1.0, 4.366e-09, 0.0, 1.0, 0.0, 0.0, 1.0, 0.0, 0.0, 1.0, 4.366e-09, 0.0, 1.0, 0.0, 0.0, 1.0, 3.274e-09, 0.0, 1.0, 0.0, 0.0, 1.0, 4.366e-09, 0.0, 1.0, 1.455e-09, 0.0, 1.0, 0.0, 0.0, 1.0, 1.091e-09, 0.0, 1.0, 0.0, 0.0, -1.0, 0.0, 0.0, -1.0, 0.0, 0.0, -1.0, 0.0, 0.0, -1.0, 0.0, 0.0, 1.0, 0.0, 0.0, 1.0, 0.0, 0.0, 1.0, 0.0, 0.0, 1.0, 0.0, 0.0, 1.0, 0.0, 0.0, 1.0, 0.0, 0.0, 1.0, 1.455e-09, 0.0, 1.0, 0.0, 0.0, 1.0, 1.091e-09, 0.0, 1.0, 0.0, 0.0, 1.0, 0.0, 0.0, 1.0, 0.0, 0.0, 1.0, 0.0, 0.0, -1.0, 1.552e-08, 0.0, -1.0, 1.519e-07, 0.0, -1.0, 4.694e-08, 0.0, -1.0, 1.425e-07, 0.0, 1.0, 1.951e-08, 0.0, 1.0, 1.054e-07, 0.0, 1.0, 9.026e-08, 0.0, 1.0, 0.0, 0.0, 1.0, 0.0, 0.0, 1.0, 1.091e-09, 0.0, 1.0, 1.091e-09, 0.0, 1.0, 8.732e-09, 0.0, -1.0, 2.619e-08, 0.0, -1.0, 2.619e-08, 0.0, -1.0, 7.638e-09, 0.0, -1.0, 0.0, 0.0, 1.0, 0.0, 0.0, 1.0, 0.0, 0.0, 1.0, 0.0, 0.0, 1.0, 0.0, 0.0, 1.0, 0.0, 0.0, 1.0, 1.091e-09, 0.0, 1.0, 1.091e-09, 0.0, 1.0, -3.881e-09, 0.0, -1.0, -1.005e-08, 0.0, -1.0, 0.0, 0.0, -1.0, -2.328e-08, 0.0, -1.0, 1.091e-09, 0.0, 1.0, 0.0, 0.0, 1.0, 1.455e-09, 0.0, 1.0, 5.118e-09, 0.0, -1.0, 2.328e-08, 0.0, -1.0, 0.0, 0.0, -1.0, 3.881e-09, 0.0, -1.0, 1.091e-09, 0.0, 1.0, 0.0, 0.0, 1.0, 1.455e-09, 0.0, 1.0, 1.091e-09, 0.0, 1.0, 1.455e-09, 0.0, 1.0, 1.455e-09, 0.0, 1.0, 1.091e-09, 0.0, 1.0, 0.0, 0.0, 1.0, 0.0, 0.0, 1.0, 1.441e-08, 0.0, 1.0, -9.811e-10, 0.0, 1.0, 5.118e-09, 0.0, -1.0, 9.241e-09, 0.0, -1.0, 2.408e-08, 0.0, -1.0, 2.328e-08, 0.0, -1.0, 0.0, 0.0, 1.0, 0.0, 0.0, 1.0, 0.0, 0.0, 1.0, 0.0, 0.0, 1.0, -1.417e-08, 0.0, -1.0, 9.241e-09, 0.0, -1.0, -2.328e-08, 0.0, -1.0, -3.88e-09, 0.0, -1.0, -4.139e-08, 0.0, 1.0, 1.071e-08, 0.0, 1.0, 0.0, 0.0, 1.0, 0.0, 0.0, 1.0, 0.0, 0.0, -1.0, 5.118e-09, 0.0, -1.0, 3.881e-09, 0.0, -1.0, 7.638e-09, 0.0, -1.0, -3.881e-09, 0.0, -1.0, -2.328e-08, 0.0, -1.0, 7.638e-09, 0.0, -1.0, 3.881e-09, 0.0, -1.0, -1.247e-09, 0.0, -1.0, 7.683e-09, 0.0, -1.0, -1.891e-08, 0.0, -1.0, -9.978e-09, 0.0, -1.0, -7.178e-08, 0.0, -1.0, 9.241e-09, 0.0, -1.0, -1.354e-07, 0.0, -1.0, -1.397e-07, 0.0, -1.0, 0.0, 0.0, 1.0, 0.0, 0.0, 1.0, 0.0, 0.0, 1.0, 0.0, 0.0, 1.0, 0.0, 0.0, -1.0, 0.0, 0.0, -1.0, 0.0, 0.0, -1.0, 0.0, 0.0, -1.0, 0.0, 0.0, 1.0, 9.026e-08, 0.0, 1.0, 1.054e-07, 0.0, 1.0, -4.139e-08, 0.0, 1.0, 0.0, 0.0, 1.0, -6.263e-08, 0.0, 1.0, 0.0, 0.0, 1.0, 1.054e-07, 0.0, 1.0, 1.951e-08, 0.0, 1.0, 0.0, 0.0, 1.0, 0.0, 0.0, 1.0, 0.0, 0.0, 1.0, 9.923e-09, 0.0, 1.0, 3.693e-09, 0.0, 1.0, 0.0, 0.0, 1.0, 4.239e-09, 0.0, -1.0, 3.715e-08, 0.0, -1.0, 4.082e-08, 0.0, -1.0, -3.026e-09, 0.0, -1.0, 0.0, 0.0, 1.0, 0.0, 0.0, 1.0, 0.0, 0.0, 1.0, 0.0, 0.0, 1.0, 0.0, 0.0, -1.0, 4.239e-09, 0.0, -1.0, -3.026e-09, 0.0, -1.0, 0.0, 0.0, -1.0, -2.328e-08, 0.0, -1.0, 2.328e-08, 0.0, -1.0, 4.694e-08, 0.0, -1.0, -3.269e-08, 0.0, -1.0, 0.0, 0.0, -1.0, 3.715e-08, 0.0, -1.0, 4.239e-09, 0.0, -1.0, 0.0, 0.0, -1.0, 0.0, 0.0, 1.0, 0.0, 0.0, 1.0, 0.0, 0.0, 1.0, 0.0, 0.0, 1.0, 0.0, 0.0, 1.0, 0.0, 0.0, 1.0, 0.0, 0.0, 1.0, -7.761e-09, 0.0, -1.0, -3.88e-09, 0.0, -1.0, 2.328e-08, 0.0, -1.0, 1.552e-08, 0.0, -1.0, 0.0, 0.0, -1.0, 0.0, 0.0, -1.0, -4.657e-08, 0.0, -1.0, 1.519e-07, 0.0, -1.0, -1.354e-07, 0.0, -1.0, 3.582e-09, 0.0, -1.0, 0.0, 0.0, -1.0, 0.0, 0.0, -1.0, -1.0, 0.0, 0.0, -1.0, 0.0, 0.0, -1.0, 0.0, 0.0, -1.0, 0.0, 0.0, 9.613e-09, 0.0, 1.0, 3.32e-09, 0.0, 1.0, 0.0, 0.0, 1.0, 0.0, 0.0, 1.0, 0.0, 0.0, 1.0, 0.0, 0.0, 1.0])] * 3)])

# ---- objects
ob_objobject_003 = bpy.data.objects.new('ObjObject.003', me_objobject_003)
ob_doors2 = bpy.data.objects.new('DOORS2', me_doors2)

# ---- transforms, parenting, visibility, modifiers, constraints
ob_objobject_003.location = (0.0, 0.0, 2.4)
ob_objobject_003.rotation_euler = (1.571, -0.0, 0.0)
ob_objobject_003.lineart.crease_threshold = 0.0
ob_doors2.location = (-0.8, -0.03895, 1.468)
ob_doors2.rotation_euler = (1.571, -0.0, 0.0)
ob_doors2.lineart.crease_threshold = 0.0

# ---- collection membership
col_collection.objects.link(ob_objobject_003)
col_collection.objects.link(ob_doors2)

# ---- scene / render settings (as saved in the file)
scene.frame_start = 1; scene.frame_end = 250; scene.frame_set(1)
scene.render.engine = 'BLENDER_EEVEE_NEXT'
scene.cycles.use_denoising = False
scene.cycles.samples = 128
scene.cycles.sampling_pattern = 'TABULATED_SOBOL'
scene.cycles.use_adaptive_sampling = False
scene.cycles.use_light_tree = False
scene.view_settings.view_transform = 'Filmic'
bpy.context.view_layer.update()

# ---- added for rendering (the .blend has no active camera and no usable light): camera, sun
cam_auto = bpy.data.cameras.new('AutoCamera')
cam_auto.lens = 50.0
cam_auto.sensor_width = 36.0
cam_auto.clip_end = 1000.0
ob_auto_camera = bpy.data.objects.new('AutoCamera', cam_auto)
scene.collection.objects.link(ob_auto_camera)
ob_auto_camera.location = (4.68956, -5.72775, 6.15165)
ob_auto_camera.rotation_euler = (1.09748, -7.21219e-08, 0.694738)
scene.camera = ob_auto_camera
light_auto_sun = bpy.data.lights.new('AutoSun', 'SUN')
light_auto_sun.energy = 3.0
light_auto_sun.angle = 0.0523599
ob_auto_sun = bpy.data.objects.new('AutoSun', light_auto_sun)
scene.collection.objects.link(ob_auto_sun)
ob_auto_sun.rotation_euler = (0.872665, 0.174533, 0.523599)
bpy.context.view_layer.update()
